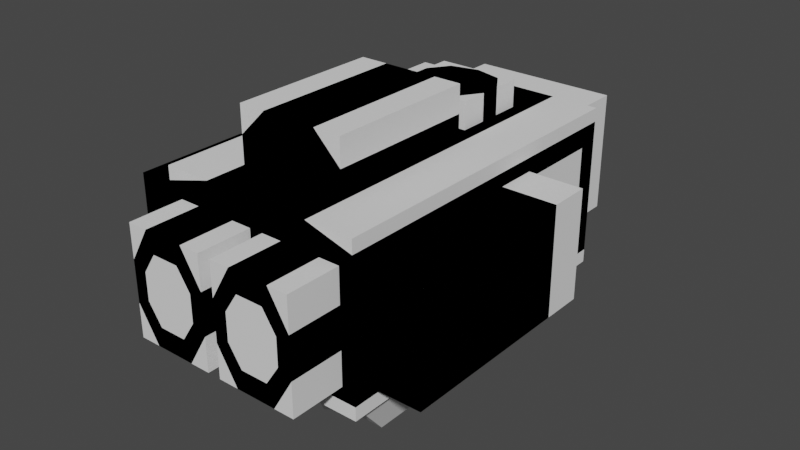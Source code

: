 # Source: Ship.blend  (saved by Blender 2.83.18; exported with 4.5.12 LTS)
import bpy
from mathutils import Matrix  # noqa: F401  (used for matrix-valued properties, if any)

bpy.ops.wm.read_factory_settings(use_empty=True)
scene = bpy.context.scene
scene.name = 'Scene'

# ---- collections
col_collection = bpy.data.collections.new('Collection'); scene.collection.children.link(col_collection)

# ---- world
world_world = bpy.data.worlds.new('World'); scene.world = world_world
world_world.use_nodes = True; world_world.node_tree.nodes.clear()
_N = world_world.node_tree.nodes; _L = world_world.node_tree.links
n0 = _N.new('ShaderNodeOutputWorld'); n0.name = 'World Output'; n0.location = (300, 300)
n1 = _N.new('ShaderNodeBackground'); n1.name = 'Background'; n1.location = (10, 300)
n1.inputs[0].default_value = (0.05088, 0.05088, 0.05088, 1.0)
_L.new(n1.outputs[0], n0.inputs[0])
n0.is_active_output = True
world_world.color = (0.05088, 0.05088, 0.05088)
world_world.use_sun_shadow = False
world_world.sun_shadow_jitter_overblur = 0.0

# ---- meshes
me_cube_002 = bpy.data.meshes.new('Cube.002')
me_cube_002.from_pydata([(7.5, -7.5, 4.0), (7.5, -8.5, 5.0), (5.0, -8.5, 4.0), (6.5, -8.5, 4.0), (2.0, -8.5, 4.0), (1.0, -8.5, 4.0), (11.5, -7.5, 4.0), (7.5, -5.5, 5.0), (7.5, 2.5, 4.0), (7.5, -4.0, 4.0), (11.5, 2.5, 4.0), (11.5, -4.0, 4.0), (4.0, 5.5, 6.0), (4.0, -5.5, 6.0), (4.0, 5.5, 8.0), (4.0, -5.5, 8.0), (2.5, 16.5, 4.5), (7.5, 15.0, 3.5), (7.5, 8.5, 3.5), (7.5, 16.5, 5.0), (7.5, 5.5, 5.0), (7.0, -7.0, 3.5), (7.0, -8.0, 4.5), (11.0, 5.0, 3.5), (11.0, -7.0, 3.5), (3.5, -8.0, 4.5), (7.0, -5.5, 4.5), (7.0, 2.5, 3.5), (7.0, -4.0, 3.5), (11.0, 2.5, 3.5), (11.0, -4.0, 3.5), (3.5, 5.0, 4.5), (3.5, -5.0, 4.5), (3.5, 5.0, 8.0), (3.5, -5.0, 8.0), (7.0, 15.0, 3.5), (7.0, 8.5, 3.5), (2.5, 9.5, 4.5), (2.0, 8.5, 4.5), (2.0, 8.5, 7.0), (2.5, 9.5, 7.0), (2.0, 12.0, 4.5), (2.5, 11.0, 4.5), (2.5, 11.0, 7.0), (2.0, 12.0, 7.0), (7.0, 16.0, 4.5), (7.0, 5.0, 3.5), (7.0, 5.0, 4.5), (7.5, 5.5, 4.0), (11.5, 5.5, 4.0), (8.0, 5.5, 3.5), (11.0, 5.5, 3.5), (7.0, 16.0, 3.5), (7.0, -8.0, 3.5), (-7.5, -7.5, 4.0), (-7.5, -8.5, 5.0), (-5.0, -8.5, 4.0), (-6.5, -8.5, 4.0), (-2.0, -8.5, 4.0), (-1.0, -8.5, 4.0), (-11.5, -7.5, 4.0), (-7.5, -5.5, 5.0), (-7.5, 2.5, 4.0), (-7.5, -4.0, 4.0), (-11.5, 2.5, 4.0), (-11.5, -4.0, 4.0), (-4.0, 5.5, 6.0), (-4.0, -5.5, 6.0), (-4.0, 5.5, 8.0), (-4.0, -5.5, 8.0), (0.0, 16.5, 5.0), (-2.5, 16.5, 4.5), (-7.5, 15.0, 3.5), (-7.5, 8.5, 3.5), (-7.5, 16.5, 5.0), (-7.5, 5.5, 5.0), (-7.0, -7.0, 3.5), (0.0, 16.0, 4.5), (0.0, -8.0, 4.5), (-7.0, -8.0, 4.5), (-11.0, 5.0, 3.5), (-11.0, -7.0, 3.5), (-3.5, -8.0, 4.5), (0.0, 12.5, 4.5), (-7.0, -5.5, 4.5), (0.0, 5.0, 4.5), (0.0, -5.0, 4.5), (-7.0, 2.5, 3.5), (-7.0, -4.0, 3.5), (-11.0, 2.5, 3.5), (-11.0, -4.0, 3.5), (-3.5, 5.0, 4.5), (-3.5, -5.0, 4.5), (-3.5, 5.0, 8.0), (-3.5, -5.0, 8.0), (0.0, 8.0, 4.5), (0.0, 16.0, 4.5), (-7.0, 15.0, 3.5), (-7.0, 8.5, 3.5), (0.0, 8.0, 7.5), (0.0, 12.5, 7.5), (-2.5, 9.5, 4.5), (-2.0, 8.5, 4.5), (-2.0, 8.5, 7.0), (-2.5, 9.5, 7.0), (-2.0, 12.0, 4.5), (-2.5, 11.0, 4.5), (-2.5, 11.0, 7.0), (-2.0, 12.0, 7.0), (-7.0, 16.0, 4.5), (-7.0, 5.0, 3.5), (-7.0, 5.0, 4.5), (-7.5, 5.5, 4.0), (-11.5, 5.5, 4.0), (-8.0, 5.5, 3.5), (-11.0, 5.5, 3.5), (-7.0, 16.0, 3.5), (-7.0, -8.0, 3.5), (5.5, -8.5, 3.5), (6.5, -8.5, 3.5), (1.0, -8.5, 3.5), (1.5, -8.5, 3.5), (4.0, 16.5, 3.5), (0.0, 16.0, 3.5), (-5.5, -8.5, 3.5), (-6.5, -8.5, 3.5), (-1.0, -8.5, 3.5), (-1.5, -8.5, 3.5), (-4.0, 16.5, 3.5), (7.5, -8.5, 3.5), (7.5, 16.5, 3.5), (7.5, 5.5, 3.5), (7.5, -7.5, 3.5), (0.0, -8.5, 3.5), (11.5, 5.5, 3.5), (11.5, -7.5, 3.5), (11.5, 2.5, 3.5), (11.5, -4.0, 3.5), (0.0, -8.0, 3.5), (-7.5, 16.5, 3.5), (-7.5, -8.5, 3.5), (-7.5, 5.5, 3.5), (-7.5, -7.5, 3.5), (-11.5, 5.5, 3.5), (-11.5, -7.5, 3.5), (-11.5, 2.5, 3.5), (-11.5, -4.0, 3.5), (0.0, 5.5, 8.0), (0.0, -5.5, 8.0), (0.0, 5.0, 8.0), (0.0, -5.0, 8.0), (-4.0, 16.5, 6.0), (4.0, 16.5, 6.0), (0.0, 16.5, 5.0), (4.0, -8.5, 6.0), (-4.0, -8.5, 6.0), (-1.0, -8.5, 4.0), (0.0, -8.5, 3.5), (1.0, -8.5, 4.0), (2.0, 12.5, 6.0), (-2.0, 12.5, 6.0), (-2.0, 8.0, 6.0), (2.0, 8.0, 6.0)], [], [(132, 0, 1, 129), (126, 133, 157, 156, 59), (121, 4, 5, 120), (137, 11, 6, 135), (9, 0, 6, 11), (48, 8, 10, 49), (8, 9, 11, 10), (134, 49, 10, 136), (136, 10, 11, 137), (0, 9, 7, 1), (9, 8, 20, 7), (13, 12, 14, 15), (48, 20, 8), (131, 18, 20, 48), (18, 17, 19, 20), (32, 25, 78, 86), (123, 52, 45, 77, 96), (28, 30, 24, 21), (26, 22, 25, 32), (47, 26, 32, 31), (46, 23, 29, 27), (27, 29, 30, 28), (32, 34, 33, 31), (95, 99, 39, 38), (37, 40, 43, 42), (41, 44, 100, 83), (39, 40, 37, 38), (43, 44, 41, 42), (31, 85, 95, 38, 37, 42, 41, 83, 77, 45, 47), (36, 35, 17, 18), (134, 51, 49), (51, 50, 48, 49), (45, 52, 35, 36, 46, 27, 28, 21, 53, 22, 26, 47), (142, 140, 55, 54), (59, 156, 155, 55, 57, 56, 58), (133, 120, 5, 158, 157), (126, 59, 58, 127), (146, 144, 60, 65), (63, 65, 60, 54), (5, 4, 2, 3, 1, 154, 158), (112, 113, 64, 62), (62, 64, 65, 63), (143, 145, 64, 113), (145, 146, 65, 64), (54, 55, 61, 63), (63, 61, 75, 62), (67, 69, 68, 66), (112, 62, 75), (73, 141, 112, 75), (73, 75, 74, 72), (92, 86, 78, 82), (123, 96, 77, 109, 116), (88, 76, 81, 90), (84, 92, 82, 79), (111, 91, 92, 84), (110, 87, 89, 80), (87, 88, 90, 89), (92, 91, 93, 94), (95, 102, 103, 99), (101, 106, 107, 104), (105, 83, 100, 108), (103, 102, 101, 104), (107, 106, 105, 108), (91, 111, 109, 77, 83, 105, 106, 101, 102, 95, 85), (98, 73, 72, 97), (115, 143, 113), (115, 113, 112, 114), (109, 111, 84, 79, 117, 76, 88, 87, 110, 98, 97, 116), (114, 112, 141), (72, 74, 139), (54, 60, 144, 142), (0, 132, 135, 6), (79, 82, 78, 138, 117), (57, 55, 140, 125), (56, 57, 125, 124), (22, 53, 138, 78, 25), (48, 50, 131), (19, 17, 130), (71, 128, 139, 74, 151, 153, 70), (3, 119, 129, 1), (2, 118, 119, 3), (86, 92, 94, 150), (86, 150, 34, 32), (31, 33, 149, 85), (91, 85, 149, 93), (148, 69, 67, 13, 15), (1, 7, 20, 19, 152, 12, 13, 154), (12, 66, 68, 147, 14), (151, 152, 153), (154, 155, 156, 157, 158), (55, 155, 67, 66, 151, 74, 75, 61), (67, 155, 154, 13), (161, 66, 12, 162), (151, 160, 159, 152), (16, 70, 153, 152, 19, 130, 122), (66, 161, 160, 151), (12, 152, 159, 162)])
_uv = me_cube_002.uv_layers.new(name='UVMap')
_uv.uv.foreach_set('vector', [0.5579, 0.715, 0.5662, 0.715, 0.625, 0.75, 0.5875, 0.75, 0.5792, 0.8646, 0.545, 0.875, 0.545, 0.875, 0.5926, 0.8661, 0.5926, 0.8661, 0.5572, 0.8585, 0.5652, 0.8585, 0.5926, 0.8661, 0.5792, 0.8646, 0.5579, 0.655, 0.5662, 0.655, 0.5662, 0.715, 0.5579, 0.715, 0.5662, 0.655, 0.5662, 0.715, 0.5662, 0.715, 0.5662, 0.655, 0.5662, 0.535, 0.5662, 0.595, 0.5662, 0.595, 0.5662, 0.535, 0.5662, 0.595, 0.5662, 0.655, 0.5662, 0.655, 0.5662, 0.595, 0.5579, 0.535, 0.5662, 0.535, 0.5662, 0.595, 0.5579, 0.595, 0.5579, 0.595, 0.5662, 0.595, 0.5662, 0.655, 0.5579, 0.655, 0.5662, 0.715, 0.5662, 0.655, 0.625, 0.6667, 0.625, 0.75, 0.5662, 0.655, 0.5662, 0.595, 0.625, 0.5833, 0.625, 0.6667, 0.6875, 0.6667, 0.6875, 0.5833, 0.6875, 0.5833, 0.6875, 0.6667, 0.5662, 0.535, 0.625, 0.5833, 0.5662, 0.595, 0.5579, 0.535, 0.595, 0.5535, 0.625, 0.5833, 0.5662, 0.535, 0.595, 0.5535, 0.5941, 0.511, 0.625, 0.5, 0.625, 0.5833, 0.6875, 0.6667, 0.6875, 0.75, 0.75, 0.75, 0.75, 0.6667, 0.5555, 0.375, 0.5933, 0.5, 0.625, 0.5, 0.625, 0.375, 0.5805, 0.375, 0.5662, 0.655, 0.5662, 0.655, 0.5662, 0.715, 0.5662, 0.715, 0.625, 0.6667, 0.625, 0.75, 0.6875, 0.75, 0.6875, 0.6667, 0.625, 0.5833, 0.625, 0.6667, 0.6875, 0.6667, 0.6875, 0.5833, 0.5662, 0.535, 0.5662, 0.535, 0.5662, 0.595, 0.5662, 0.595, 0.5662, 0.595, 0.5662, 0.595, 0.5662, 0.655, 0.5662, 0.655, 0.6875, 0.6667, 0.6875, 0.6667, 0.6875, 0.5833, 0.6875, 0.5833, 0.75, 0.554, 0.75, 0.554, 0.6927, 0.556, 0.6927, 0.556, 0.6795, 0.5466, 0.6795, 0.5466, 0.6801, 0.5352, 0.6801, 0.5352, 0.6936, 0.5255, 0.6936, 0.5255, 0.75, 0.5252, 0.75, 0.5252, 0.6927, 0.556, 0.6795, 0.5466, 0.6795, 0.5466, 0.6927, 0.556, 0.6801, 0.5352, 0.6936, 0.5255, 0.6936, 0.5255, 0.6801, 0.5352, 0.6875, 0.5833, 0.75, 0.5833, 0.75, 0.554, 0.6927, 0.556, 0.6795, 0.5466, 0.6801, 0.5352, 0.6936, 0.5255, 0.75, 0.5252, 0.75, 0.5, 0.625, 0.5, 0.625, 0.5833, 0.595, 0.5535, 0.5941, 0.511, 0.5941, 0.511, 0.595, 0.5535, 0.5579, 0.535, 0.5534, 0.535, 0.5662, 0.535, 0.5534, 0.535, 0.5534, 0.535, 0.5662, 0.535, 0.5662, 0.535, 0.625, 0.5, 0.5933, 0.5, 0.5941, 0.511, 0.595, 0.5535, 0.5662, 0.535, 0.5662, 0.595, 0.5662, 0.655, 0.5662, 0.715, 0.6049, 0.75, 0.625, 0.75, 0.625, 0.6667, 0.625, 0.5833, 0.5579, 0.715, 0.5875, 0.75, 0.625, 0.75, 0.5662, 0.715, 0.5926, 0.8661, 0.5926, 0.8661, 0.625, 0.8118, 0.625, 0.75, 0.5926, 0.7589, 0.5652, 0.7816, 0.5652, 0.8434, 0.545, 0.875, 0.5792, 0.8646, 0.5926, 0.8661, 0.5926, 0.8661, 0.545, 0.875, 0.5792, 0.8646, 0.5926, 0.8661, 0.5652, 0.8585, 0.5572, 0.8585, 0.5579, 0.655, 0.5579, 0.715, 0.5662, 0.715, 0.5662, 0.655, 0.5662, 0.655, 0.5662, 0.655, 0.5662, 0.715, 0.5662, 0.715, 0.5926, 0.8661, 0.5652, 0.8434, 0.5652, 0.7816, 0.5926, 0.7589, 0.625, 0.75, 0.625, 0.8118, 0.5926, 0.8661, 0.5662, 0.535, 0.5662, 0.535, 0.5662, 0.595, 0.5662, 0.595, 0.5662, 0.595, 0.5662, 0.595, 0.5662, 0.655, 0.5662, 0.655, 0.5579, 0.535, 0.5579, 0.595, 0.5662, 0.595, 0.5662, 0.535, 0.5579, 0.595, 0.5579, 0.655, 0.5662, 0.655, 0.5662, 0.595, 0.5662, 0.715, 0.625, 0.75, 0.625, 0.6667, 0.5662, 0.655, 0.5662, 0.655, 0.625, 0.6667, 0.625, 0.5833, 0.5662, 0.595, 0.6875, 0.6667, 0.6875, 0.6667, 0.6875, 0.5833, 0.6875, 0.5833, 0.5662, 0.535, 0.5662, 0.595, 0.625, 0.5833, 0.595, 0.5535, 0.5579, 0.535, 0.5662, 0.535, 0.625, 0.5833, 0.595, 0.5535, 0.625, 0.5833, 0.625, 0.5, 0.5941, 0.511, 0.6875, 0.6667, 0.75, 0.6667, 0.75, 0.75, 0.6875, 0.75, 0.5555, 0.375, 0.5805, 0.375, 0.625, 0.375, 0.625, 0.5, 0.5933, 0.5, 0.5662, 0.655, 0.5662, 0.715, 0.5662, 0.715, 0.5662, 0.655, 0.625, 0.6667, 0.6875, 0.6667, 0.6875, 0.75, 0.625, 0.75, 0.625, 0.5833, 0.6875, 0.5833, 0.6875, 0.6667, 0.625, 0.6667, 0.5662, 0.535, 0.5662, 0.595, 0.5662, 0.595, 0.5662, 0.535, 0.5662, 0.595, 0.5662, 0.655, 0.5662, 0.655, 0.5662, 0.595, 0.6875, 0.6667, 0.6875, 0.5833, 0.6875, 0.5833, 0.6875, 0.6667, 0.75, 0.554, 0.6927, 0.556, 0.6927, 0.556, 0.75, 0.554, 0.6795, 0.5466, 0.6801, 0.5352, 0.6801, 0.5352, 0.6795, 0.5466, 0.6936, 0.5255, 0.75, 0.5252, 0.75, 0.5252, 0.6936, 0.5255, 0.6927, 0.556, 0.6927, 0.556, 0.6795, 0.5466, 0.6795, 0.5466, 0.6801, 0.5352, 0.6801, 0.5352, 0.6936, 0.5255, 0.6936, 0.5255, 0.6875, 0.5833, 0.625, 0.5833, 0.625, 0.5, 0.75, 0.5, 0.75, 0.5252, 0.6936, 0.5255, 0.6801, 0.5352, 0.6795, 0.5466, 0.6927, 0.556, 0.75, 0.554, 0.75, 0.5833, 0.595, 0.5535, 0.595, 0.5535, 0.5941, 0.511, 0.5941, 0.511, 0.5534, 0.535, 0.5579, 0.535, 0.5662, 0.535, 0.5534, 0.535, 0.5662, 0.535, 0.5662, 0.535, 0.5534, 0.535, 0.625, 0.5, 0.625, 0.5833, 0.625, 0.6667, 0.625, 0.75, 0.6049, 0.75, 0.5662, 0.715, 0.5662, 0.655, 0.5662, 0.595, 0.5662, 0.535, 0.595, 0.5535, 0.5941, 0.511, 0.5933, 0.5, 0.5534, 0.535, 0.5662, 0.535, 0.5579, 0.535, 0.5941, 0.511, 0.625, 0.5, 0.5875, 0.5, 0.5662, 0.715, 0.5662, 0.715, 0.5579, 0.715, 0.5579, 0.715, 0.5662, 0.715, 0.5579, 0.715, 0.5579, 0.715, 0.5662, 0.715, 0.625, 0.75, 0.625, 0.8125, 0.625, 0.875, 0.6041, 0.875, 0.6049, 0.75, 0.5926, 0.7589, 0.625, 0.75, 0.5875, 0.75, 0.5792, 0.7604, 0.5652, 0.7816, 0.5926, 0.7589, 0.5871, 0.7604, 0.5652, 0.7786, 0.625, 0.75, 0.6049, 0.75, 0.6041, 0.875, 0.625, 0.875, 0.625, 0.8125, 0.5662, 0.535, 0.5534, 0.535, 0.5579, 0.535, 0.625, 0.5, 0.5941, 0.511, 0.5875, 0.5, 0.5853, 0.4061, 0.581, 0.429, 0.5875, 0.5, 0.625, 0.5, 0.625, 0.4382, 0.5805, 0.375, 0.5805, 0.375, 0.5926, 0.7589, 0.5792, 0.7604, 0.5875, 0.75, 0.625, 0.75, 0.5652, 0.7816, 0.5652, 0.7786, 0.5871, 0.7604, 0.5926, 0.7589, 0.75, 0.6667, 0.6875, 0.6667, 0.6875, 0.6667, 0.75, 0.6667, 0.75, 0.6667, 0.75, 0.6667, 0.6875, 0.6667, 0.6875, 0.6667, 0.6875, 0.5833, 0.6875, 0.5833, 0.0, 0.0, 0.0, 0.0, 0.6875, 0.5833, 0.0, 0.0, 0.0, 0.0, 0.6875, 0.5833, 0.75, 0.6667, 0.6875, 0.6667, 0.6915, 0.6667, 0.6875, 0.6667, 0.6875, 0.6667, 0.625, 0.75, 0.625, 0.6667, 0.625, 0.5833, 0.625, 0.5, 0.6868, 0.5, 0.6875, 0.5833, 0.6915, 0.6667, 0.625, 0.8118, 0.6437, 0.5462, 0.6875, 0.5833, 0.6875, 0.5833, 0.0, 0.0, 0.6875, 0.5833, 0.625, 0.4382, 0.6025, 0.375, 0.5805, 0.375, 0.625, 0.8118, 0.6235, 0.8746, 0.5975, 0.8674, 0.5926, 0.8661, 0.5926, 0.8661, 0.625, 0.75, 0.625, 0.8118, 0.6915, 0.6667, 0.6875, 0.5833, 0.6868, 0.5, 0.625, 0.5, 0.625, 0.5833, 0.625, 0.6667, 0.6915, 0.6667, 0.6868, 0.75, 0.6868, 0.75, 0.6915, 0.6667, 0.6927, 0.556, 0.6915, 0.5833, 0.6915, 0.5833, 0.6927, 0.556, 0.6868, 0.5, 0.6936, 0.5255, 0.6936, 0.5255, 0.6868, 0.5, 0.5853, 0.4061, 0.5805, 0.375, 0.5805, 0.375, 0.625, 0.4382, 0.625, 0.5, 0.5875, 0.5, 0.581, 0.429, 0.6915, 0.5833, 0.6927, 0.556, 0.6936, 0.5255, 0.6868, 0.5, 0.6915, 0.5833, 0.6868, 0.5, 0.6936, 0.5255, 0.6927, 0.556])
me_cube_002.use_remesh_fix_poles = True
me_cube_002.use_remesh_preserve_attributes = False
me_cube_002.use_mirror_vertex_groups = False
me_cube_002.update()
me_cube_001 = bpy.data.meshes.new('Cube.001')
me_cube_001.from_pydata([(2.5, 16.5, -3.5), (4.5, 16.5, -2.0), (5.5, 16.5, 0.5), (4.5, 16.5, 3.0), (2.0, 21.5, -2.5), (2.5, 16.5, 4.5), (4.0, 21.5, -1.0), (4.5, 21.5, 0.5), (4.0, 21.5, 2.0), (2.0, 21.5, 3.5), (2.5, 21.5, -3.5), (4.5, 21.5, -2.0), (5.5, 21.5, 0.5), (4.5, 21.5, 3.0), (2.5, 21.5, 4.5), (2.0, 17.5, -2.5), (4.0, 17.5, -1.0), (4.5, 17.5, 0.5), (4.0, 17.5, 2.0), (2.0, 17.5, 3.5), (-2.5, 16.5, -3.5), (-4.5, 16.5, -2.0), (-5.5, 16.5, 0.5), (-4.5, 16.5, 3.0), (0.0, 16.5, -4.0), (-2.0, 21.5, -2.5), (0.0, 16.5, 5.0), (-2.5, 16.5, 4.5), (0.0, 21.5, -4.0), (-4.0, 21.5, -1.0), (-4.5, 21.5, 0.5), (0.0, 21.5, 5.0), (-4.0, 21.5, 2.0), (-2.0, 21.5, 3.5), (-2.5, 21.5, -3.5), (-4.5, 21.5, -2.0), (-5.5, 21.5, 0.5), (-4.5, 21.5, 3.0), (-2.5, 21.5, 4.5), (0.0, 21.5, 4.0), (0.0, 21.5, -3.0), (-2.0, 17.5, -2.5), (-4.0, 17.5, -1.0), (-4.5, 17.5, 0.5), (-4.0, 17.5, 2.0), (-2.0, 17.5, 3.5), (0.0, 17.5, 4.0), (0.0, 17.5, -3.0)], [], [(46, 19, 18, 17, 16, 15, 47), (3, 2, 12, 13), (5, 3, 13, 14), (2, 1, 11, 12), (0, 24, 28, 10), (26, 5, 14, 31), (1, 0, 10, 11), (4, 6, 11, 10), (6, 7, 12, 11), (7, 8, 13, 12), (8, 9, 14, 13), (40, 4, 10, 28), (8, 7, 17, 18), (6, 4, 15, 16), (9, 39, 31, 14), (9, 8, 18, 19), (7, 6, 16, 17), (39, 9, 19, 46), (4, 40, 47, 15), (46, 47, 41, 42, 43, 44, 45), (23, 37, 36, 22), (27, 38, 37, 23), (22, 36, 35, 21), (20, 34, 28, 24), (26, 31, 38, 27), (21, 35, 34, 20), (25, 34, 35, 29), (29, 35, 36, 30), (30, 36, 37, 32), (32, 37, 38, 33), (40, 28, 34, 25), (32, 44, 43, 30), (29, 42, 41, 25), (33, 38, 31, 39), (33, 45, 44, 32), (30, 43, 42, 29), (39, 46, 45, 33), (25, 41, 47, 40)])
_uv = me_cube_001.uv_layers.new(name='UVMap')
_uv.uv.foreach_set('vector', [0.5518, 0.375, 0.5477, 0.4081, 0.5331, 0.4391, 0.513, 0.4499, 0.4861, 0.4444, 0.4527, 0.412, 0.4274, 0.375, 0.5788, 0.4404, 0.5239, 0.4714, 0.5239, 0.4714, 0.5788, 0.4404, 0.5853, 0.4061, 0.5788, 0.4404, 0.5788, 0.4404, 0.5853, 0.4061, 0.5239, 0.4714, 0.4427, 0.4558, 0.4427, 0.4558, 0.5239, 0.4714, 0.4153, 0.4144, 0.4051, 0.375, 0.4051, 0.375, 0.4153, 0.4144, 0.5805, 0.375, 0.5853, 0.4061, 0.5853, 0.4061, 0.5805, 0.375, 0.4427, 0.4558, 0.4153, 0.4144, 0.4153, 0.4144, 0.4427, 0.4558, 0.4527, 0.412, 0.4861, 0.4444, 0.4427, 0.4558, 0.4153, 0.4144, 0.4861, 0.4444, 0.513, 0.4499, 0.5239, 0.4714, 0.4427, 0.4558, 0.513, 0.4499, 0.5331, 0.4391, 0.5788, 0.4404, 0.5239, 0.4714, 0.5331, 0.4391, 0.5477, 0.4081, 0.5853, 0.4061, 0.5788, 0.4404, 0.4274, 0.375, 0.4527, 0.412, 0.4153, 0.4144, 0.4051, 0.375, 0.5331, 0.4391, 0.513, 0.4499, 0.513, 0.4499, 0.5331, 0.4391, 0.4861, 0.4444, 0.4527, 0.412, 0.4527, 0.412, 0.4861, 0.4444, 0.5477, 0.4081, 0.5518, 0.375, 0.5805, 0.375, 0.5853, 0.4061, 0.5477, 0.4081, 0.5331, 0.4391, 0.5331, 0.4391, 0.5477, 0.4081, 0.513, 0.4499, 0.4861, 0.4444, 0.4861, 0.4444, 0.513, 0.4499, 0.5518, 0.375, 0.5477, 0.4081, 0.5477, 0.4081, 0.5518, 0.375, 0.4527, 0.412, 0.4274, 0.375, 0.4274, 0.375, 0.4527, 0.412, 0.5518, 0.375, 0.4274, 0.375, 0.4527, 0.412, 0.4861, 0.4444, 0.513, 0.4499, 0.5331, 0.4391, 0.5477, 0.4081, 0.5788, 0.4404, 0.5788, 0.4404, 0.5239, 0.4714, 0.5239, 0.4714, 0.5853, 0.4061, 0.5853, 0.4061, 0.5788, 0.4404, 0.5788, 0.4404, 0.5239, 0.4714, 0.5239, 0.4714, 0.4427, 0.4558, 0.4427, 0.4558, 0.4153, 0.4144, 0.4153, 0.4144, 0.4051, 0.375, 0.4051, 0.375, 0.5805, 0.375, 0.5805, 0.375, 0.5853, 0.4061, 0.5853, 0.4061, 0.4427, 0.4558, 0.4427, 0.4558, 0.4153, 0.4144, 0.4153, 0.4144, 0.4527, 0.412, 0.4153, 0.4144, 0.4427, 0.4558, 0.4861, 0.4444, 0.4861, 0.4444, 0.4427, 0.4558, 0.5239, 0.4714, 0.513, 0.4499, 0.513, 0.4499, 0.5239, 0.4714, 0.5788, 0.4404, 0.5331, 0.4391, 0.5331, 0.4391, 0.5788, 0.4404, 0.5853, 0.4061, 0.5477, 0.4081, 0.4274, 0.375, 0.4051, 0.375, 0.4153, 0.4144, 0.4527, 0.412, 0.5331, 0.4391, 0.5331, 0.4391, 0.513, 0.4499, 0.513, 0.4499, 0.4861, 0.4444, 0.4861, 0.4444, 0.4527, 0.412, 0.4527, 0.412, 0.5477, 0.4081, 0.5853, 0.4061, 0.5805, 0.375, 0.5518, 0.375, 0.5477, 0.4081, 0.5477, 0.4081, 0.5331, 0.4391, 0.5331, 0.4391, 0.513, 0.4499, 0.513, 0.4499, 0.4861, 0.4444, 0.4861, 0.4444, 0.5518, 0.375, 0.5518, 0.375, 0.5477, 0.4081, 0.5477, 0.4081, 0.4527, 0.412, 0.4527, 0.412, 0.4274, 0.375, 0.4274, 0.375])
me_cube_001.use_remesh_fix_poles = True
me_cube_001.use_remesh_preserve_attributes = False
me_cube_001.use_mirror_vertex_groups = False
me_cube_001.update()
me_cube_003 = bpy.data.meshes.new('Cube.003')
me_cube_003.from_pydata([(-6.5, -8.5, -1.5), (-5.0, -8.5, -4.0), (-5.0, -8.5, 4.0), (-6.5, -8.5, 1.5), (-2.0, -8.5, -4.0), (-0.5, -8.5, -1.5), (-0.5, -8.5, 1.5), (-2.0, -8.5, 4.0), (-2.5, -12.5, 2.5), (-1.5, -12.5, 1.0), (-1.5, -12.5, -1.0), (-2.5, -12.5, -2.5), (-5.5, -12.5, 1.0), (-4.5, -12.5, 2.5), (-4.5, -12.5, -2.5), (-5.5, -12.5, -1.0), (-2.0, -12.5, -4.0), (-0.5, -12.5, -1.5), (-0.5, -12.5, 1.5), (-2.0, -12.5, 4.0), (-6.5, -12.5, -1.5), (-5.0, -12.5, -4.0), (-5.0, -12.5, 4.0), (-6.5, -12.5, 1.5), (-2.5, -9.5, -2.5), (-1.5, -9.5, -1.0), (-1.5, -9.5, 1.0), (-2.5, -9.5, 2.5), (-5.5, -9.5, -1.0), (-5.0, -9.5, -2.5), (-4.5, -9.5, 2.5), (-5.5, -9.5, 1.0)], [], [(14, 29, 28, 15), (4, 16, 21, 1), (6, 18, 17, 5), (2, 22, 19, 7), (4, 5, 17, 16), (19, 18, 6, 7), (0, 1, 21, 20), (23, 22, 2, 3), (0, 20, 23, 3), (11, 16, 17, 10), (9, 18, 19, 8), (15, 20, 21, 14), (13, 22, 23, 12), (12, 23, 20, 15), (14, 21, 16, 11), (8, 19, 22, 13), (10, 17, 18, 9), (29, 24, 25, 26, 27, 30, 31, 28), (10, 25, 24, 11), (9, 26, 25, 10), (11, 24, 29, 14), (12, 31, 30, 13), (8, 27, 26, 9), (13, 30, 27, 8), (15, 28, 31, 12)])
_uv = me_cube_003.uv_layers.new(name='UVMap')
_uv.uv.foreach_set('vector', [0.4657, 0.7865, 0.4657, 0.7865, 0.4876, 0.7782, 0.4876, 0.7782, 0.4348, 0.8434, 0.4348, 0.8434, 0.4348, 0.7816, 0.4348, 0.7816, 0.5252, 0.8585, 0.5252, 0.8585, 0.4748, 0.8585, 0.4748, 0.8585, 0.5652, 0.7816, 0.5652, 0.7816, 0.5652, 0.8434, 0.5652, 0.8434, 0.4348, 0.8434, 0.4748, 0.8585, 0.4748, 0.8585, 0.4348, 0.8434, 0.5652, 0.8434, 0.5252, 0.8585, 0.5252, 0.8585, 0.5652, 0.8434, 0.4748, 0.7665, 0.4348, 0.7816, 0.4348, 0.7816, 0.4748, 0.7665, 0.5252, 0.7665, 0.5652, 0.7816, 0.5652, 0.7816, 0.5252, 0.7665, 0.4748, 0.7665, 0.4748, 0.7665, 0.5252, 0.7665, 0.5252, 0.7665, 0.4657, 0.8385, 0.4348, 0.8434, 0.4748, 0.8585, 0.4876, 0.8468, 0.5124, 0.8468, 0.5252, 0.8585, 0.5652, 0.8434, 0.5343, 0.8385, 0.4876, 0.7782, 0.4748, 0.7665, 0.4348, 0.7816, 0.4657, 0.7865, 0.5343, 0.7865, 0.5652, 0.7816, 0.5252, 0.7665, 0.5124, 0.7782, 0.5124, 0.7782, 0.5252, 0.7665, 0.4748, 0.7665, 0.4876, 0.7782, 0.4657, 0.7865, 0.4348, 0.7816, 0.4348, 0.8434, 0.4657, 0.8385, 0.5343, 0.8385, 0.5652, 0.8434, 0.5652, 0.7816, 0.5343, 0.7865, 0.4876, 0.8468, 0.4748, 0.8585, 0.5252, 0.8585, 0.5124, 0.8468, 0.4657, 0.7865, 0.4657, 0.8385, 0.4876, 0.8468, 0.5124, 0.8468, 0.5343, 0.8385, 0.5343, 0.7865, 0.5124, 0.7782, 0.4876, 0.7782, 0.4876, 0.8468, 0.4876, 0.8468, 0.4657, 0.8385, 0.4657, 0.8385, 0.5124, 0.8468, 0.5124, 0.8468, 0.4876, 0.8468, 0.4876, 0.8468, 0.4657, 0.8385, 0.4657, 0.8385, 0.4657, 0.7865, 0.4657, 0.7865, 0.5124, 0.7782, 0.5124, 0.7782, 0.5343, 0.7865, 0.5343, 0.7865, 0.5343, 0.8385, 0.5343, 0.8385, 0.5124, 0.8468, 0.5124, 0.8468, 0.5343, 0.7865, 0.5343, 0.7865, 0.5343, 0.8385, 0.5343, 0.8385, 0.4876, 0.7782, 0.4876, 0.7782, 0.5124, 0.7782, 0.5124, 0.7782])
me_cube_003.use_remesh_fix_poles = True
me_cube_003.use_remesh_preserve_attributes = False
me_cube_003.use_mirror_vertex_groups = False
me_cube_003.update()
me_cube_004 = bpy.data.meshes.new('Cube.004')
me_cube_004.from_pydata([(6.5, -8.5, -1.5), (5.0, -8.5, -4.0), (5.0, -8.5, 4.0), (6.5, -8.5, 1.5), (2.0, -8.5, -4.0), (0.5, -8.5, -1.5), (0.5, -8.5, 1.5), (2.0, -8.5, 4.0), (2.5, -12.5, 2.5), (1.5, -12.5, 1.0), (1.5, -12.5, -1.0), (2.5, -12.5, -2.5), (5.5, -12.5, 1.0), (4.5, -12.5, 2.5), (4.5, -12.5, -2.5), (5.5, -12.5, -1.0), (2.0, -12.5, -4.0), (0.5, -12.5, -1.5), (0.5, -12.5, 1.5), (2.0, -12.5, 4.0), (6.5, -12.5, -1.5), (5.0, -12.5, -4.0), (5.0, -12.5, 4.0), (6.5, -12.5, 1.5), (2.5, -9.5, -2.5), (1.5, -9.5, -1.0), (1.5, -9.5, 1.0), (2.5, -9.5, 2.5), (5.5, -9.5, -1.0), (5.0, -9.5, -2.5), (4.5, -9.5, 2.5), (5.5, -9.5, 1.0)], [], [(14, 15, 28, 29), (4, 1, 21, 16), (6, 5, 17, 18), (2, 7, 19, 22), (4, 16, 17, 5), (19, 7, 6, 18), (0, 20, 21, 1), (23, 3, 2, 22), (0, 3, 23, 20), (11, 10, 17, 16), (9, 8, 19, 18), (15, 14, 21, 20), (13, 12, 23, 22), (12, 15, 20, 23), (14, 11, 16, 21), (8, 13, 22, 19), (10, 9, 18, 17), (29, 28, 31, 30, 27, 26, 25, 24), (10, 11, 24, 25), (9, 10, 25, 26), (11, 14, 29, 24), (12, 13, 30, 31), (8, 9, 26, 27), (13, 8, 27, 30), (15, 12, 31, 28)])
_uv = me_cube_004.uv_layers.new(name='UVMap')
_uv.uv.foreach_set('vector', [0.4657, 0.7865, 0.4876, 0.7782, 0.4876, 0.7782, 0.4657, 0.7865, 0.4348, 0.8434, 0.4348, 0.7816, 0.4348, 0.7816, 0.4348, 0.8434, 0.5252, 0.8585, 0.4748, 0.8585, 0.4748, 0.8585, 0.5252, 0.8585, 0.5652, 0.7816, 0.5652, 0.8434, 0.5652, 0.8434, 0.5652, 0.7816, 0.4348, 0.8434, 0.4348, 0.8434, 0.4748, 0.8585, 0.4748, 0.8585, 0.5652, 0.8434, 0.5652, 0.8434, 0.5252, 0.8585, 0.5252, 0.8585, 0.4748, 0.7665, 0.4748, 0.7665, 0.4348, 0.7816, 0.4348, 0.7816, 0.5252, 0.7665, 0.5252, 0.7665, 0.5652, 0.7816, 0.5652, 0.7816, 0.4748, 0.7665, 0.5252, 0.7665, 0.5252, 0.7665, 0.4748, 0.7665, 0.4657, 0.8385, 0.4876, 0.8468, 0.4748, 0.8585, 0.4348, 0.8434, 0.5124, 0.8468, 0.5343, 0.8385, 0.5652, 0.8434, 0.5252, 0.8585, 0.4876, 0.7782, 0.4657, 0.7865, 0.4348, 0.7816, 0.4748, 0.7665, 0.5343, 0.7865, 0.5124, 0.7782, 0.5252, 0.7665, 0.5652, 0.7816, 0.5124, 0.7782, 0.4876, 0.7782, 0.4748, 0.7665, 0.5252, 0.7665, 0.4657, 0.7865, 0.4657, 0.8385, 0.4348, 0.8434, 0.4348, 0.7816, 0.5343, 0.8385, 0.5343, 0.7865, 0.5652, 0.7816, 0.5652, 0.8434, 0.4876, 0.8468, 0.5124, 0.8468, 0.5252, 0.8585, 0.4748, 0.8585, 0.4657, 0.7865, 0.4876, 0.7782, 0.5124, 0.7782, 0.5343, 0.7865, 0.5343, 0.8385, 0.5124, 0.8468, 0.4876, 0.8468, 0.4657, 0.8385, 0.4876, 0.8468, 0.4657, 0.8385, 0.4657, 0.8385, 0.4876, 0.8468, 0.5124, 0.8468, 0.4876, 0.8468, 0.4876, 0.8468, 0.5124, 0.8468, 0.4657, 0.8385, 0.4657, 0.7865, 0.4657, 0.7865, 0.4657, 0.8385, 0.5124, 0.7782, 0.5343, 0.7865, 0.5343, 0.7865, 0.5124, 0.7782, 0.5343, 0.8385, 0.5124, 0.8468, 0.5124, 0.8468, 0.5343, 0.8385, 0.5343, 0.7865, 0.5343, 0.8385, 0.5343, 0.8385, 0.5343, 0.7865, 0.4876, 0.7782, 0.5124, 0.7782, 0.5124, 0.7782, 0.4876, 0.7782])
me_cube_004.use_remesh_fix_poles = True
me_cube_004.use_remesh_preserve_attributes = False
me_cube_004.use_mirror_vertex_groups = False
me_cube_004.update()
me_cube_005 = bpy.data.meshes.new('Cube.005')
me_cube_005.from_pydata([(10.5, 5.5, 3.0), (10.5, 5.5, -3.0), (8.5, 5.5, 3.0), (8.5, 5.5, -3.0), (8.5, 5.5, 1.0), (8.5, 5.5, -1.0), (10.5, 5.5, 1.0), (10.5, 5.5, -1.0), (8.0, 5.5, 3.5), (8.0, 5.5, 0.5), (11.0, 5.5, 3.5), (11.0, 5.5, 0.5), (8.0, 5.5, -0.5), (8.0, 5.5, -3.5), (11.0, 5.5, -0.5), (11.0, 5.5, -3.5), (8.0, 8.5, -0.5), (8.0, 8.5, -3.5), (11.0, 8.5, -0.5), (11.0, 8.5, -3.5), (8.0, 8.5, 3.5), (8.0, 8.5, 0.5), (11.0, 8.5, 3.5), (11.0, 8.5, 0.5), (8.5, 8.5, 3.0), (8.5, 8.5, 1.0), (10.5, 8.5, 3.0), (10.5, 8.5, 1.0), (8.5, 8.5, -1.0), (8.5, 8.5, -3.0), (10.5, 8.5, -1.0), (10.5, 8.5, -3.0)], [], [(7, 5, 28, 30), (15, 13, 17, 19), (4, 6, 27, 25), (3, 1, 31, 29), (0, 2, 24, 26), (14, 15, 19, 18), (1, 7, 30, 31), (10, 11, 23, 22), (24, 25, 21, 20), (27, 26, 22, 23), (26, 24, 20, 22), (25, 27, 23, 21), (28, 29, 17, 16), (31, 30, 18, 19), (29, 31, 19, 17), (30, 28, 16, 18), (8, 10, 22, 20), (12, 14, 18, 16), (11, 9, 21, 23), (9, 8, 20, 21), (2, 4, 25, 24), (5, 3, 29, 28), (13, 12, 16, 17), (6, 0, 26, 27)])
_uv = me_cube_005.uv_layers.new(name='UVMap')
_uv.uv.foreach_set('vector', [0.474, 0.535, 0.474, 0.535, 0.474, 0.535, 0.474, 0.535, 0.4466, 0.535, 0.4466, 0.535, 0.4466, 0.535, 0.4466, 0.535, 0.5233, 0.535, 0.5233, 0.535, 0.5233, 0.535, 0.5233, 0.535, 0.4548, 0.535, 0.4548, 0.535, 0.4548, 0.535, 0.4548, 0.535, 0.5479, 0.535, 0.5479, 0.535, 0.5479, 0.535, 0.5479, 0.535, 0.4822, 0.535, 0.4466, 0.535, 0.4466, 0.535, 0.4822, 0.535, 0.4548, 0.535, 0.474, 0.535, 0.474, 0.535, 0.4548, 0.535, 0.5534, 0.535, 0.5178, 0.535, 0.5178, 0.535, 0.5534, 0.535, 0.5479, 0.535, 0.5233, 0.535, 0.5178, 0.535, 0.5534, 0.535, 0.5233, 0.535, 0.5479, 0.535, 0.5534, 0.535, 0.5178, 0.535, 0.5479, 0.535, 0.5479, 0.535, 0.5534, 0.535, 0.5534, 0.535, 0.5233, 0.535, 0.5233, 0.535, 0.5178, 0.535, 0.5178, 0.535, 0.474, 0.535, 0.4548, 0.535, 0.4466, 0.535, 0.4822, 0.535, 0.4548, 0.535, 0.474, 0.535, 0.4822, 0.535, 0.4466, 0.535, 0.4548, 0.535, 0.4548, 0.535, 0.4466, 0.535, 0.4466, 0.535, 0.474, 0.535, 0.474, 0.535, 0.4822, 0.535, 0.4822, 0.535, 0.5534, 0.535, 0.5534, 0.535, 0.5534, 0.535, 0.5534, 0.535, 0.4822, 0.535, 0.4822, 0.535, 0.4822, 0.535, 0.4822, 0.535, 0.5178, 0.535, 0.5178, 0.535, 0.5178, 0.535, 0.5178, 0.535, 0.5178, 0.535, 0.5534, 0.535, 0.5534, 0.535, 0.5178, 0.535, 0.5479, 0.535, 0.5233, 0.535, 0.5233, 0.535, 0.5479, 0.535, 0.474, 0.535, 0.4548, 0.535, 0.4548, 0.535, 0.474, 0.535, 0.4466, 0.535, 0.4822, 0.535, 0.4822, 0.535, 0.4466, 0.535, 0.5233, 0.535, 0.5479, 0.535, 0.5479, 0.535, 0.5233, 0.535])
me_cube_005.use_remesh_fix_poles = True
me_cube_005.use_remesh_preserve_attributes = False
me_cube_005.use_mirror_vertex_groups = False
me_cube_005.update()
me_cube_006 = bpy.data.meshes.new('Cube.006')
me_cube_006.from_pydata([(-10.5, 5.5, 3.0), (-10.5, 5.5, -3.0), (-8.5, 5.5, 3.0), (-8.5, 5.5, -3.0), (-8.5, 5.5, 1.0), (-8.5, 5.5, -1.0), (-10.5, 5.5, 1.0), (-10.5, 5.5, -1.0), (-8.0, 5.5, 3.5), (-8.0, 5.5, 0.5), (-11.0, 5.5, 3.5), (-11.0, 5.5, 0.5), (-8.0, 5.5, -0.5), (-8.0, 5.5, -3.5), (-11.0, 5.5, -0.5), (-11.0, 5.5, -3.5), (-8.0, 8.5, -0.5), (-8.0, 8.5, -3.5), (-11.0, 8.5, -0.5), (-11.0, 8.5, -3.5), (-8.0, 8.5, 3.5), (-8.0, 8.5, 0.5), (-11.0, 8.5, 3.5), (-11.0, 8.5, 0.5), (-8.5, 8.5, 3.0), (-8.5, 8.5, 1.0), (-10.5, 8.5, 3.0), (-10.5, 8.5, 1.0), (-8.5, 8.5, -1.0), (-8.5, 8.5, -3.0), (-10.5, 8.5, -1.0), (-10.5, 8.5, -3.0)], [], [(7, 30, 28, 5), (15, 19, 17, 13), (4, 25, 27, 6), (3, 29, 31, 1), (0, 26, 24, 2), (14, 18, 19, 15), (1, 31, 30, 7), (10, 22, 23, 11), (24, 20, 21, 25), (27, 23, 22, 26), (26, 22, 20, 24), (25, 21, 23, 27), (28, 16, 17, 29), (31, 19, 18, 30), (29, 17, 19, 31), (30, 18, 16, 28), (8, 20, 22, 10), (12, 16, 18, 14), (11, 23, 21, 9), (9, 21, 20, 8), (2, 24, 25, 4), (5, 28, 29, 3), (13, 17, 16, 12), (6, 27, 26, 0)])
_uv = me_cube_006.uv_layers.new(name='UVMap')
_uv.uv.foreach_set('vector', [0.474, 0.535, 0.474, 0.535, 0.474, 0.535, 0.474, 0.535, 0.4466, 0.535, 0.4466, 0.535, 0.4466, 0.535, 0.4466, 0.535, 0.5233, 0.535, 0.5233, 0.535, 0.5233, 0.535, 0.5233, 0.535, 0.4548, 0.535, 0.4548, 0.535, 0.4548, 0.535, 0.4548, 0.535, 0.5479, 0.535, 0.5479, 0.535, 0.5479, 0.535, 0.5479, 0.535, 0.4822, 0.535, 0.4822, 0.535, 0.4466, 0.535, 0.4466, 0.535, 0.4548, 0.535, 0.4548, 0.535, 0.474, 0.535, 0.474, 0.535, 0.5534, 0.535, 0.5534, 0.535, 0.5178, 0.535, 0.5178, 0.535, 0.5479, 0.535, 0.5534, 0.535, 0.5178, 0.535, 0.5233, 0.535, 0.5233, 0.535, 0.5178, 0.535, 0.5534, 0.535, 0.5479, 0.535, 0.5479, 0.535, 0.5534, 0.535, 0.5534, 0.535, 0.5479, 0.535, 0.5233, 0.535, 0.5178, 0.535, 0.5178, 0.535, 0.5233, 0.535, 0.474, 0.535, 0.4822, 0.535, 0.4466, 0.535, 0.4548, 0.535, 0.4548, 0.535, 0.4466, 0.535, 0.4822, 0.535, 0.474, 0.535, 0.4548, 0.535, 0.4466, 0.535, 0.4466, 0.535, 0.4548, 0.535, 0.474, 0.535, 0.4822, 0.535, 0.4822, 0.535, 0.474, 0.535, 0.5534, 0.535, 0.5534, 0.535, 0.5534, 0.535, 0.5534, 0.535, 0.4822, 0.535, 0.4822, 0.535, 0.4822, 0.535, 0.4822, 0.535, 0.5178, 0.535, 0.5178, 0.535, 0.5178, 0.535, 0.5178, 0.535, 0.5178, 0.535, 0.5178, 0.535, 0.5534, 0.535, 0.5534, 0.535, 0.5479, 0.535, 0.5479, 0.535, 0.5233, 0.535, 0.5233, 0.535, 0.474, 0.535, 0.474, 0.535, 0.4548, 0.535, 0.4548, 0.535, 0.4466, 0.535, 0.4466, 0.535, 0.4822, 0.535, 0.4822, 0.535, 0.5233, 0.535, 0.5233, 0.535, 0.5479, 0.535, 0.5479, 0.535])
me_cube_006.use_remesh_fix_poles = True
me_cube_006.use_remesh_preserve_attributes = False
me_cube_006.use_mirror_vertex_groups = False
me_cube_006.update()
me_cube_007 = bpy.data.meshes.new('Cube.007')
me_cube_007.from_pydata([(7.5, -8.5, -5.0), (6.0, -4.5, -9.5), (6.0, 4.5, -9.5), (4.0, -4.5, -9.5), (4.0, 4.5, -9.5), (4.0, -8.5, -5.0), (4.0, 9.0, -5.0), (6.0, -2.0, -9.5), (6.0, 1.5, -9.5), (7.5, -3.0, -5.0), (7.5, 3.0, -5.0), (3.5, 2.0, -11.5), (3.5, -1.5, -11.5), (3.5, 2.0, -9.5), (3.5, -1.5, -9.5), (7.5, 9.0, -5.0), (7.5, 5.5, -5.0), (5.5, -4.0, -9.0), (5.5, 4.0, -9.0), (0.0, -8.5, -5.0), (-7.5, -8.5, -5.0), (-6.0, -4.5, -9.5), (-6.0, 4.5, -9.5), (-4.0, -4.5, -9.5), (-4.0, 4.5, -9.5), (0.0, 4.5, -9.5), (0.0, -4.5, -9.5), (-4.0, -8.5, -5.0), (-4.0, 9.0, -5.0), (0.0, 9.0, -5.0), (-6.0, -2.0, -9.5), (-6.0, 1.5, -9.5), (0.0, -3.5, -9.5), (-7.5, -3.0, -5.0), (-7.5, 3.0, -5.0), (0.0, 3.5, -9.5), (0.0, -3.5, -11.5), (0.0, 3.5, -11.5), (-3.5, 2.0, -11.5), (-3.5, -1.5, -11.5), (-3.5, 2.0, -9.5), (-3.5, -1.5, -9.5), (-7.5, 9.0, -5.0), (-7.5, 5.5, -5.0), (-5.5, -4.0, -9.0), (-5.5, 4.0, -9.0), (0.0, 4.0, -9.0), (0.0, -4.0, -9.0), (0.0, -3.0, -9.0), (0.0, 3.0, -9.0), (0.0, -4.0, -5.0), (7.0, -4.0, -5.0), (0.0, 8.0, -5.0), (7.0, 8.0, -5.0), (-7.0, -4.0, -5.0), (-7.0, 8.0, -5.0)], [], [(9, 0, 1, 7), (26, 3, 5, 19), (3, 1, 0, 5), (6, 15, 2, 4), (29, 6, 4, 25), (15, 16, 10, 8, 2), (10, 9, 7, 8), (35, 13, 11, 37), (13, 14, 12, 11), (14, 32, 36, 12), (25, 4, 2, 8, 7, 1, 3, 26, 32, 14, 13, 35), (37, 11, 12, 36), (52, 46, 18, 53), (49, 48, 47, 17, 18, 46), (51, 17, 47, 50), (33, 30, 21, 20), (26, 19, 27, 23), (23, 27, 20, 21), (28, 24, 22, 42), (29, 25, 24, 28), (42, 22, 31, 34, 43), (34, 31, 30, 33), (35, 37, 38, 40), (40, 38, 39, 41), (41, 39, 36, 32), (25, 35, 40, 41, 32, 26, 23, 21, 30, 31, 22, 24), (37, 36, 39, 38), (52, 55, 45, 46), (49, 46, 45, 44, 47, 48), (54, 50, 47, 44), (45, 55, 54, 44), (18, 17, 51, 53)])
_uv = me_cube_007.uv_layers.new(name='UVMap')
_uv.uv.foreach_set('vector', [0.375, 0.682, 0.375, 0.75, 0.375, 0.6667, 0.375, 0.6389, 0.25, 0.6667, 0.3125, 0.6667, 0.3125, 0.75, 0.25, 0.75, 0.3125, 0.6667, 0.375, 0.6667, 0.375, 0.75, 0.3125, 0.75, 0.3125, 0.5426, 0.375, 0.546, 0.375, 0.5833, 0.3125, 0.5833, 0.25, 0.5391, 0.3125, 0.5426, 0.3125, 0.5833, 0.25, 0.5833, 0.375, 0.546, 0.375, 0.5837, 0.375, 0.614, 0.375, 0.6111, 0.375, 0.5833, 0.375, 0.614, 0.375, 0.682, 0.375, 0.6389, 0.375, 0.6111, 0.25, 0.6034, 0.3135, 0.6053, 0.3135, 0.6053, 0.25, 0.6034, 0.3135, 0.6053, 0.3125, 0.6405, 0.3125, 0.6405, 0.3135, 0.6053, 0.3125, 0.6405, 0.25, 0.6405, 0.25, 0.6405, 0.3125, 0.6405, 0.25, 0.5833, 0.3125, 0.5833, 0.375, 0.5833, 0.375, 0.6111, 0.375, 0.6389, 0.375, 0.6667, 0.3125, 0.6667, 0.25, 0.6667, 0.25, 0.6405, 0.3125, 0.6405, 0.3135, 0.6053, 0.25, 0.6034, 0.25, 0.6034, 0.3135, 0.6053, 0.3125, 0.6405, 0.25, 0.6405, 0.25, 0.544, 0.25, 0.5833, 0.375, 0.5833, 0.375, 0.5502, 0.25, 0.6034, 0.25, 0.6405, 0.25, 0.6667, 0.375, 0.6667, 0.375, 0.5833, 0.25, 0.5833, 0.375, 0.7407, 0.375, 0.6667, 0.25, 0.6667, 0.25, 0.7407, 0.375, 0.682, 0.375, 0.6389, 0.375, 0.6667, 0.375, 0.75, 0.25, 0.6667, 0.25, 0.75, 0.3125, 0.75, 0.3125, 0.6667, 0.3125, 0.6667, 0.3125, 0.75, 0.375, 0.75, 0.375, 0.6667, 0.3125, 0.5426, 0.3125, 0.5833, 0.375, 0.5833, 0.375, 0.546, 0.25, 0.5391, 0.25, 0.5833, 0.3125, 0.5833, 0.3125, 0.5426, 0.375, 0.546, 0.375, 0.5833, 0.375, 0.6111, 0.375, 0.614, 0.375, 0.5837, 0.375, 0.614, 0.375, 0.6111, 0.375, 0.6389, 0.375, 0.682, 0.25, 0.6034, 0.25, 0.6034, 0.3135, 0.6053, 0.3135, 0.6053, 0.3135, 0.6053, 0.3135, 0.6053, 0.3125, 0.6405, 0.3125, 0.6405, 0.3125, 0.6405, 0.3125, 0.6405, 0.25, 0.6405, 0.25, 0.6405, 0.25, 0.5833, 0.25, 0.6034, 0.3135, 0.6053, 0.3125, 0.6405, 0.25, 0.6405, 0.25, 0.6667, 0.3125, 0.6667, 0.375, 0.6667, 0.375, 0.6389, 0.375, 0.6111, 0.375, 0.5833, 0.3125, 0.5833, 0.25, 0.6034, 0.25, 0.6405, 0.3125, 0.6405, 0.3135, 0.6053, 0.25, 0.544, 0.375, 0.5502, 0.375, 0.5833, 0.25, 0.5833, 0.25, 0.6034, 0.25, 0.5833, 0.375, 0.5833, 0.375, 0.6667, 0.25, 0.6667, 0.25, 0.6405, 0.375, 0.7407, 0.25, 0.7407, 0.25, 0.6667, 0.375, 0.6667, 0.375, 0.5833, 0.375, 0.5502, 0.375, 0.7407, 0.375, 0.6667, 0.375, 0.5833, 0.375, 0.6667, 0.375, 0.7407, 0.375, 0.5502])
me_cube_007.use_remesh_fix_poles = True
me_cube_007.use_remesh_preserve_attributes = False
me_cube_007.use_mirror_vertex_groups = False
me_cube_007.update()
me_cube_008 = bpy.data.meshes.new('Cube.008')
me_cube_008.from_pydata([(7.5, -7.5, -4.0), (7.5, -8.5, -5.0), (6.5, -8.5, -1.5), (5.0, -8.5, -4.0), (6.5, -8.5, -4.0), (2.0, -8.5, -4.0), (0.5, -8.5, -1.5), (1.0, -8.5, -4.0), (10.5, 5.5, -3.0), (11.5, -7.5, -4.0), (4.0, -8.5, -5.0), (7.5, -3.0, -5.0), (7.5, 3.0, -5.0), (7.5, -4.0, -4.0), (7.5, 2.5, -4.0), (11.5, -4.0, -4.0), (11.5, 2.5, -4.0), (2.5, 16.5, -3.5), (4.5, 16.5, -2.0), (4.0, 16.5, -5.0), (7.5, 15.0, -3.5), (7.5, 8.5, -3.5), (7.5, 16.5, -5.0), (8.5, 5.5, -3.0), (7.5, 5.5, -5.0), (7.5, 15.0, -0.5), (7.5, 8.5, -0.5), (7.0, -7.0, -3.5), (7.0, -4.0, -4.5), (11.0, 5.0, -3.5), (11.0, -7.0, -3.5), (7.0, -3.5, -3.5), (7.0, 0.0, -3.5), (11.0, -3.5, -3.5), (11.0, 0.0, -3.5), (7.0, -8.0, -4.5), (7.0, 15.0, -3.5), (7.0, 8.5, -3.5), (7.0, 16.0, -4.5), (7.0, 8.5, -4.5), (7.0, 5.0, -3.5), (7.0, 15.0, -0.5), (7.0, 8.5, -0.5), (7.5, 5.5, -4.0), (11.5, 5.5, -4.0), (8.5, 5.5, -1.0), (10.5, 5.5, -1.0), (8.0, 5.5, -0.5), (8.0, 5.5, -3.5), (11.0, 5.5, -0.5), (11.0, 5.5, -3.5), (7.0, 16.0, -3.5), (7.0, -8.0, -3.5), (7.0, 16.0, -0.5), (7.0, 5.0, -0.5), (7.0, -7.0, -0.5), (7.0, -8.0, -0.5), (-7.5, -7.5, -4.0), (0.0, 16.5, -5.0), (0.0, -8.5, -5.0), (-7.5, -8.5, -5.0), (-6.5, -8.5, -1.5), (-5.0, -8.5, -4.0), (-6.5, -8.5, -4.0), (-2.0, -8.5, -4.0), (-0.5, -8.5, -1.5), (-1.0, -8.5, -4.0), (-10.5, 5.5, -3.0), (-11.5, -7.5, -4.0), (-4.0, -8.5, -5.0), (-7.5, -3.0, -5.0), (-7.5, 3.0, -5.0), (-7.5, -4.0, -4.0), (-7.5, 2.5, -4.0), (-11.5, -4.0, -4.0), (-11.5, 2.5, -4.0), (-2.5, 16.5, -3.5), (-4.5, 16.5, -2.0), (-4.0, 16.5, -5.0), (0.0, 16.5, -4.0), (-7.5, 15.0, -3.5), (-7.5, 8.5, -3.5), (-7.5, 9.0, -5.0), (-8.5, 5.5, -3.0), (-7.5, 5.5, -5.0), (-7.5, 15.0, -0.5), (-7.5, 8.5, -0.5), (-7.0, -7.0, -3.5), (0.0, 16.0, -4.5), (0.0, -4.0, -4.5), (-7.0, -4.0, -4.5), (-11.0, 5.0, -3.5), (-11.0, -7.0, -3.5), (0.0, 8.5, -4.5), (-7.0, -3.5, -3.5), (-7.0, 0.0, -3.5), (-11.0, -3.5, -3.5), (-11.0, 0.0, -3.5), (-7.0, -8.0, -4.5), (0.0, 16.0, -2.5), (-7.0, 15.0, -3.5), (-7.0, 8.5, -3.5), (-7.0, 16.0, -4.5), (-7.0, 8.5, -4.5), (-7.0, 5.0, -3.5), (-7.0, 15.0, -0.5), (-7.0, 8.5, -0.5), (-7.5, 5.5, -4.0), (-11.5, 5.5, -4.0), (-8.5, 5.5, -1.0), (-10.5, 5.5, -1.0), (-8.0, 5.5, -0.5), (-8.0, 5.5, -3.5), (-11.0, 5.5, -0.5), (-11.0, 5.5, -3.5), (-7.0, 16.0, -3.5), (-7.0, -8.0, -3.5), (-7.0, 16.0, -0.5), (-7.0, 5.0, -0.5), (-7.0, -8.0, -0.5), (0.0, -8.0, -4.5), (7.5, -8.5, -0.5), (6.5, -8.5, -0.5), (0.0, -4.0, -5.0), (6.833, -4.0, -5.0), (0.0, 8.0, -5.0), (6.833, 8.0, -5.0), (-6.833, -4.0, -5.0), (-6.833, 8.0, -5.0), (7.5, 16.5, -0.5), (7.5, 5.5, -0.5), (7.5, -7.5, -0.5), (0.0, -8.5, -0.5), (0.5, -8.5, -0.5), (11.5, 5.5, -0.5), (11.5, -7.5, -0.5), (11.5, 2.5, -0.5), (11.5, -4.0, -0.5), (5.1, 16.5, -0.5), (11.0, 5.0, -0.5), (11.0, -7.0, -0.5), (11.0, 0.0, -0.5), (11.0, -3.5, -0.5), (0.0, 16.0, -0.5), (0.0, -8.0, -0.5), (-7.5, 16.5, -0.5), (-7.5, -8.5, -0.5), (-7.5, 5.5, -0.5), (-7.5, -7.5, -0.5), (-6.5, -8.5, -0.5), (-0.5, -8.5, -0.5), (-11.5, 5.5, -0.5), (-11.5, -7.5, -0.5), (-11.5, 2.5, -0.5), (-11.5, -4.0, -0.5), (-5.1, 16.5, -0.5), (-11.0, 5.0, -0.5), (-11.0, -7.0, -0.5), (-11.0, 0.0, -0.5), (-11.0, -3.5, -0.5), (4.0, 9.0, -5.0), (7.5, 9.0, -5.0), (-4.0, 9.0, -5.0), (0.0, 9.0, -5.0), (-7.5, 16.5, -5.0), (7.5, -7.0, -3.5), (7.5, 5.0, -3.5), (7.5, -3.5, -3.5), (7.5, 0.0, -3.5), (7.5, -7.0, -0.5), (-7.514, -7.0, -3.5), (-7.514, 5.0, -3.5), (-7.514, -3.5, -3.5), (-7.514, 0.0, -3.5), (-7.514, 5.0, -0.5), (7.0, 0.0, -0.5), (7.0, -3.5, -0.5), (7.5, 5.0, -0.5), (7.5, -3.5, -0.5), (7.5, 0.0, -0.5), (-7.0, 0.0, -0.5), (-7.0, -7.0, -0.5), (-7.0, -3.5, -0.5), (-7.514, -7.0, -0.5), (-7.514, -3.5, -0.5), (-7.514, 0.0, -0.5), (-3.0, 5.0, -3.5), (-3.0, 5.0, -1.5), (-3.0, 9.5, -3.5), (-3.0, 9.5, -1.5), (-2.5, 5.0, -3.5), (-2.5, 5.0, -1.5), (-2.5, 9.5, -3.5), (-2.5, 9.5, -1.5), (-3.0, 4.5, -3.5), (-3.0, 4.5, -1.5), (-2.5, 4.5, -1.5), (-2.5, 4.5, -3.5), (2.5, 5.0, -1.5), (2.5, 5.0, -3.5), (2.5, 4.5, -1.5), (2.5, 4.5, -3.5), (3.0, 5.0, -1.5), (3.0, 5.0, -3.5), (3.0, 4.5, -1.5), (3.0, 4.5, -3.5), (2.5, 9.5, -1.5), (2.5, 9.5, -3.5), (3.0, 9.5, -1.5), (3.0, 9.5, -3.5), (-3.0, 13.0, -3.5), (-2.0, 13.0, -2.5), (-3.0, 16.0, -3.5), (-2.0, 16.0, -2.5), (3.0, 13.0, -3.5), (2.0, 13.0, -2.5), (3.0, 16.0, -3.5), (2.0, 16.0, -2.5), (-1.0, -8.0, -3.5), (-5.0, -8.0, 0.5), (-1.0, -6.0, -3.5), (-5.0, -6.0, 0.5), (-7.0, -8.0, -3.5), (-7.0, -8.0, 0.5), (-7.0, -6.0, -3.5), (-7.0, -6.0, 0.5), (1.0, -8.0, -3.5), (5.0, -8.0, 0.5), (1.0, -6.0, -3.5), (5.0, -6.0, 0.5), (7.0, -8.0, -3.5), (7.0, -8.0, 0.5), (7.0, -6.0, -3.5), (7.0, -6.0, 0.5)], [], [(131, 0, 9, 135), (121, 122, 2, 4, 1), (4, 3, 5, 7, 59, 10, 1), (2, 3, 4), (5, 6, 7), (14, 43, 44, 16), (0, 13, 15, 9), (13, 14, 16, 15), (138, 129, 22, 19, 58, 79, 17, 18), (24, 43, 14, 13, 0, 1, 11, 12), (129, 25, 20, 22), (20, 21, 24, 161, 22), (169, 140, 30, 165), (168, 34, 29, 166), (88, 93, 39, 38), (126, 124, 28, 39), (165, 30, 33, 167), (167, 33, 34, 168), (35, 52, 27, 31, 32, 40, 37, 36, 51, 38, 39), (39, 28, 35), (36, 37, 21, 20), (37, 42, 26, 21), (41, 36, 20, 25), (144, 56, 52, 35, 120), (130, 47, 48, 43), (48, 50, 44, 43), (23, 45, 46, 8), (41, 53, 51, 36), (54, 42, 37, 40), (56, 55, 27, 52), (120, 35, 28, 89), (148, 152, 68, 57), (149, 146, 60, 63, 61), (63, 60, 69, 59, 66, 64, 62), (61, 63, 62), (64, 66, 65), (73, 75, 108, 107), (57, 68, 74, 72), (72, 74, 75, 73), (145, 155, 77, 76, 79, 58, 78, 164), (84, 71, 70, 60, 57, 72, 73, 107), (85, 145, 164, 80), (80, 164, 82, 84, 81), (173, 171, 91, 97), (88, 102, 103, 93), (128, 103, 90, 127), (170, 172, 96, 92), (172, 173, 97, 96), (98, 103, 102, 115, 100, 101, 104, 95, 94, 87, 116), (103, 98, 90), (100, 80, 81, 101), (101, 81, 86, 106), (105, 85, 80, 100), (119, 144, 120, 98, 116), (111, 147, 107, 112), (112, 107, 108, 114), (83, 67, 110, 109), (105, 100, 115, 117), (118, 104, 101, 106), (119, 116, 87, 181), (120, 89, 90, 98), (93, 125, 126, 39), (93, 103, 128, 125), (28, 124, 123, 89), (90, 89, 123, 127), (97, 158, 159, 96), (96, 159, 157, 92), (91, 156, 158, 97), (171, 174, 156, 91), (75, 74, 154, 153), (74, 68, 152, 154), (108, 75, 153, 151), (114, 108, 151, 113), (81, 84, 107, 147, 86), (57, 60, 146, 148), (99, 88, 38, 51, 53, 143), (99, 143, 117, 115, 102, 88), (34, 33, 142, 141), (33, 30, 140, 142), (29, 34, 141, 139), (166, 29, 139, 177), (16, 136, 137, 15), (15, 137, 135, 9), (44, 134, 136, 16), (50, 49, 134, 44), (7, 6, 133, 132, 59), (66, 59, 132, 150, 65), (21, 26, 130, 43, 24), (0, 131, 121, 1), (19, 22, 161, 160), (58, 19, 160, 163), (78, 162, 82, 164), (58, 163, 162, 78), (40, 166, 177, 54), (31, 167, 168, 32), (31, 27, 55, 176), (168, 166, 177, 179), (55, 169, 165, 27), (104, 118, 174, 171), (94, 95, 173, 172), (95, 104, 118, 180), (171, 173, 185, 174), (157, 183, 170, 92), (55, 169, 178, 176), (175, 179, 177, 54), (40, 32, 175, 54), (32, 168, 179, 175), (165, 167, 178, 169), (167, 31, 176, 178), (181, 182, 184, 183), (180, 118, 174, 185), (87, 94, 182, 181), (173, 95, 180, 185), (172, 170, 183, 184), (94, 172, 184, 182), (170, 87, 181, 183), (186, 187, 189, 188), (188, 189, 193, 192), (192, 193, 191, 190), (191, 187, 195, 196), (188, 192, 190, 186), (193, 189, 187, 191), (197, 196, 195, 194), (190, 191, 198, 199), (187, 186, 194, 195), (186, 190, 197, 194), (198, 200, 204, 202), (197, 190, 199, 201), (191, 196, 200, 198), (196, 197, 201, 200), (203, 202, 204, 205), (198, 202, 208, 206), (201, 199, 203, 205), (200, 201, 205, 204), (207, 206, 208, 209), (199, 198, 206, 207), (203, 199, 207, 209), (202, 203, 209, 208), (210, 211, 213, 212), (212, 213, 217, 216), (216, 217, 215, 214), (214, 215, 211, 210), (212, 216, 214, 210), (217, 213, 211, 215), (218, 219, 221, 220), (220, 221, 225, 224), (224, 225, 223, 222), (222, 223, 219, 218), (220, 224, 222, 218), (225, 221, 219, 223), (226, 227, 229, 228), (228, 229, 233, 232), (232, 233, 231, 230), (230, 231, 227, 226), (228, 232, 230, 226), (233, 229, 227, 231)])
_uv = me_cube_008.uv_layers.new(name='UVMap')
_uv.uv.foreach_set('vector', [0.4917, 0.715, 0.4338, 0.715, 0.4338, 0.715, 0.4917, 0.715, 0.4875, 0.75, 0.4916, 0.7665, 0.4748, 0.7665, 0.4074, 0.7589, 0.375, 0.75, 0.4074, 0.7589, 0.4348, 0.7816, 0.4348, 0.8434, 0.4074, 0.8661, 0.375, 0.875, 0.375, 0.8125, 0.375, 0.75, 0.4748, 0.7665, 0.4348, 0.7665, 0.4074, 0.7589, 0.4348, 0.8434, 0.4348, 0.8585, 0.4074, 0.8661, 0.4338, 0.595, 0.4338, 0.535, 0.4338, 0.535, 0.4338, 0.595, 0.4338, 0.715, 0.4338, 0.655, 0.4338, 0.655, 0.4338, 0.715, 0.4338, 0.655, 0.4338, 0.595, 0.4338, 0.595, 0.4338, 0.655, 0.4914, 0.4652, 0.4875, 0.5, 0.375, 0.5, 0.375, 0.4375, 0.375, 0.375, 0.4051, 0.375, 0.4153, 0.4144, 0.4427, 0.4558, 0.375, 0.5837, 0.4338, 0.535, 0.4338, 0.595, 0.4338, 0.655, 0.4338, 0.715, 0.375, 0.75, 0.375, 0.682, 0.375, 0.614, 0.4875, 0.5, 0.4686, 0.5103, 0.4059, 0.51, 0.375, 0.5, 0.4059, 0.51, 0.405, 0.551, 0.375, 0.5837, 0.375, 0.546, 0.375, 0.5, 0.4844, 0.715, 0.4905, 0.715, 0.4338, 0.715, 0.4338, 0.715, 0.4338, 0.595, 0.4338, 0.595, 0.4338, 0.535, 0.4338, 0.535, 0.25, 0.5, 0.25, 0.5391, 0.375, 0.546, 0.375, 0.5, 0.375, 0.5502, 0.375, 0.7407, 0.375, 0.75, 0.375, 0.546, 0.4338, 0.715, 0.4338, 0.715, 0.4338, 0.655, 0.4338, 0.655, 0.4338, 0.655, 0.4338, 0.655, 0.4338, 0.595, 0.4338, 0.595, 0.3936, 0.75, 0.4149, 0.75, 0.4338, 0.715, 0.4338, 0.655, 0.4338, 0.595, 0.4338, 0.535, 0.405, 0.551, 0.4059, 0.51, 0.394, 0.5, 0.375, 0.5, 0.375, 0.546, 0.375, 0.546, 0.375, 0.75, 0.3936, 0.75, 0.4059, 0.51, 0.405, 0.551, 0.405, 0.551, 0.4059, 0.51, 0.405, 0.551, 0.4684, 0.5518, 0.4684, 0.5518, 0.405, 0.551, 0.4686, 0.5103, 0.4059, 0.51, 0.4059, 0.51, 0.4686, 0.5103, 0.5204, 0.875, 0.4783, 0.75, 0.4149, 0.75, 0.3936, 0.75, 0.4366, 0.875, 0.4917, 0.535, 0.4822, 0.535, 0.4466, 0.535, 0.4338, 0.535, 0.4466, 0.535, 0.4466, 0.535, 0.4338, 0.535, 0.4338, 0.535, 0.4548, 0.535, 0.474, 0.535, 0.474, 0.535, 0.4548, 0.535, 0.4686, 0.5103, 0.4787, 0.5, 0.394, 0.5, 0.4059, 0.51, 0.4934, 0.535, 0.4684, 0.5518, 0.405, 0.551, 0.4338, 0.535, 0.4783, 0.75, 0.4782, 0.715, 0.4338, 0.715, 0.4149, 0.75, 0.4366, 0.875, 0.3936, 0.75, 0.375, 0.75, 0.375, 0.875, 0.4917, 0.715, 0.4917, 0.715, 0.4338, 0.715, 0.4338, 0.715, 0.4916, 0.7665, 0.4875, 0.75, 0.375, 0.75, 0.4074, 0.7589, 0.4748, 0.7665, 0.4074, 0.7589, 0.375, 0.75, 0.375, 0.8125, 0.375, 0.875, 0.4074, 0.8661, 0.4348, 0.8434, 0.4348, 0.7816, 0.4748, 0.7665, 0.4074, 0.7589, 0.4348, 0.7665, 0.4348, 0.8434, 0.4074, 0.8661, 0.4348, 0.8585, 0.4338, 0.595, 0.4338, 0.595, 0.4338, 0.535, 0.4338, 0.535, 0.4338, 0.715, 0.4338, 0.715, 0.4338, 0.655, 0.4338, 0.655, 0.4338, 0.655, 0.4338, 0.655, 0.4338, 0.595, 0.4338, 0.595, 0.4875, 0.5, 0.4914, 0.4652, 0.4427, 0.4558, 0.4153, 0.4144, 0.4051, 0.375, 0.375, 0.375, 0.375, 0.4375, 0.375, 0.5, 0.375, 0.5837, 0.375, 0.614, 0.375, 0.682, 0.375, 0.75, 0.4338, 0.715, 0.4338, 0.655, 0.4338, 0.595, 0.4338, 0.535, 0.4686, 0.5103, 0.4875, 0.5, 0.375, 0.5, 0.4059, 0.51, 0.4059, 0.51, 0.375, 0.5, 0.375, 0.546, 0.375, 0.5837, 0.405, 0.551, 0.4338, 0.595, 0.4338, 0.535, 0.4338, 0.535, 0.4338, 0.595, 0.25, 0.5, 0.375, 0.5, 0.375, 0.546, 0.25, 0.5391, 0.375, 0.5502, 0.375, 0.546, 0.375, 0.75, 0.375, 0.7407, 0.4338, 0.715, 0.4338, 0.655, 0.4338, 0.655, 0.4338, 0.715, 0.4338, 0.655, 0.4338, 0.595, 0.4338, 0.595, 0.4338, 0.655, 0.3936, 0.75, 0.375, 0.546, 0.375, 0.5, 0.394, 0.5, 0.4059, 0.51, 0.405, 0.551, 0.4338, 0.535, 0.4338, 0.595, 0.4338, 0.655, 0.4338, 0.715, 0.4149, 0.75, 0.375, 0.546, 0.3936, 0.75, 0.375, 0.75, 0.4059, 0.51, 0.4059, 0.51, 0.405, 0.551, 0.405, 0.551, 0.405, 0.551, 0.405, 0.551, 0.4684, 0.5518, 0.4684, 0.5518, 0.4686, 0.5103, 0.4686, 0.5103, 0.4059, 0.51, 0.4059, 0.51, 0.4783, 0.75, 0.5204, 0.875, 0.4366, 0.875, 0.3936, 0.75, 0.4149, 0.75, 0.4822, 0.535, 0.4917, 0.535, 0.4338, 0.535, 0.4466, 0.535, 0.4466, 0.535, 0.4338, 0.535, 0.4338, 0.535, 0.4466, 0.535, 0.4548, 0.535, 0.4548, 0.535, 0.474, 0.535, 0.474, 0.535, 0.4686, 0.5103, 0.4059, 0.51, 0.394, 0.5, 0.4787, 0.5, 0.4934, 0.535, 0.4338, 0.535, 0.405, 0.551, 0.4684, 0.5518, 0.4783, 0.75, 0.4149, 0.75, 0.4338, 0.715, 0.4782, 0.715, 0.4366, 0.875, 0.375, 0.875, 0.375, 0.75, 0.3936, 0.75, 0.25, 0.5391, 0.25, 0.544, 0.375, 0.5502, 0.375, 0.546, 0.25, 0.5391, 0.375, 0.546, 0.375, 0.5502, 0.25, 0.544, 0.375, 0.75, 0.375, 0.7407, 0.25, 0.7407, 0.25, 0.75, 0.375, 0.75, 0.25, 0.75, 0.25, 0.7407, 0.375, 0.7407, 0.4338, 0.595, 0.4905, 0.595, 0.4905, 0.655, 0.4338, 0.655, 0.4338, 0.655, 0.4905, 0.655, 0.4905, 0.715, 0.4338, 0.715, 0.4338, 0.535, 0.4905, 0.535, 0.4905, 0.595, 0.4338, 0.595, 0.4338, 0.535, 0.492, 0.535, 0.4905, 0.535, 0.4338, 0.535, 0.4338, 0.595, 0.4338, 0.655, 0.4917, 0.655, 0.4917, 0.595, 0.4338, 0.655, 0.4338, 0.715, 0.4917, 0.715, 0.4917, 0.655, 0.4338, 0.535, 0.4338, 0.595, 0.4917, 0.595, 0.4917, 0.535, 0.4466, 0.535, 0.4338, 0.535, 0.4917, 0.535, 0.4822, 0.535, 0.405, 0.551, 0.375, 0.5837, 0.4338, 0.535, 0.4917, 0.535, 0.4684, 0.5518, 0.4338, 0.715, 0.375, 0.75, 0.4875, 0.75, 0.4917, 0.715, 0.4051, 0.375, 0.375, 0.375, 0.375, 0.5, 0.394, 0.5, 0.4787, 0.5, 0.4552, 0.375, 0.4051, 0.375, 0.4552, 0.375, 0.4787, 0.5, 0.394, 0.5, 0.375, 0.5, 0.375, 0.375, 0.4338, 0.595, 0.4338, 0.655, 0.4905, 0.655, 0.4905, 0.595, 0.4338, 0.655, 0.4338, 0.715, 0.4905, 0.715, 0.4905, 0.655, 0.4338, 0.535, 0.4338, 0.595, 0.4905, 0.595, 0.4905, 0.535, 0.4338, 0.535, 0.4338, 0.535, 0.4905, 0.535, 0.492, 0.535, 0.4338, 0.595, 0.4917, 0.595, 0.4917, 0.655, 0.4338, 0.655, 0.4338, 0.655, 0.4917, 0.655, 0.4917, 0.715, 0.4338, 0.715, 0.4338, 0.535, 0.4917, 0.535, 0.4917, 0.595, 0.4338, 0.595, 0.4466, 0.535, 0.4822, 0.535, 0.4917, 0.535, 0.4338, 0.535, 0.4074, 0.8661, 0.4748, 0.8585, 0.4916, 0.8585, 0.465, 0.875, 0.375, 0.875, 0.4074, 0.8661, 0.375, 0.875, 0.465, 0.875, 0.4916, 0.8585, 0.4748, 0.8585, 0.405, 0.551, 0.4684, 0.5518, 0.4917, 0.535, 0.4338, 0.535, 0.375, 0.5837, 0.4338, 0.715, 0.4917, 0.715, 0.4875, 0.75, 0.375, 0.75, 0.3125, 0.5, 0.375, 0.5, 0.375, 0.546, 0.3125, 0.5426, 0.25, 0.5, 0.3125, 0.5, 0.3125, 0.5426, 0.25, 0.5391, 0.3125, 0.5, 0.3125, 0.5426, 0.375, 0.546, 0.375, 0.5, 0.25, 0.5, 0.25, 0.5391, 0.3125, 0.5426, 0.3125, 0.5, 0.4338, 0.535, 0.4338, 0.535, 0.492, 0.535, 0.4934, 0.535, 0.4338, 0.655, 0.4338, 0.655, 0.4338, 0.595, 0.4338, 0.595, 0.4338, 0.655, 0.4338, 0.715, 0.4338, 0.715, 0.4338, 0.655, 0.4338, 0.595, 0.4338, 0.535, 0.4338, 0.535, 0.4338, 0.595, 0.4782, 0.715, 0.4844, 0.715, 0.4338, 0.715, 0.4338, 0.715, 0.4338, 0.535, 0.4934, 0.535, 0.492, 0.535, 0.4338, 0.535, 0.4338, 0.655, 0.4338, 0.595, 0.4338, 0.595, 0.4338, 0.655, 0.4338, 0.595, 0.4338, 0.535, 0.4338, 0.535, 0.4338, 0.595, 0.4338, 0.535, 0.4338, 0.595, 0.4338, 0.595, 0.4338, 0.535, 0.4905, 0.715, 0.4844, 0.715, 0.4338, 0.715, 0.4338, 0.715, 0.4338, 0.715, 0.4338, 0.715, 0.4338, 0.655, 0.4338, 0.655, 0.4338, 0.595, 0.4338, 0.595, 0.4338, 0.535, 0.4338, 0.535, 0.4338, 0.535, 0.4338, 0.595, 0.4338, 0.595, 0.4338, 0.535, 0.4338, 0.595, 0.4338, 0.595, 0.4338, 0.595, 0.4338, 0.595, 0.4338, 0.715, 0.4338, 0.655, 0.4338, 0.655, 0.4338, 0.715, 0.4338, 0.655, 0.4338, 0.655, 0.4338, 0.655, 0.4338, 0.655, 0.4338, 0.715, 0.4338, 0.655, 0.4338, 0.655, 0.4338, 0.715, 0.4338, 0.595, 0.4338, 0.535, 0.4338, 0.535, 0.4338, 0.595, 0.4338, 0.715, 0.4338, 0.655, 0.4338, 0.655, 0.4338, 0.715, 0.4338, 0.595, 0.4338, 0.595, 0.4338, 0.595, 0.4338, 0.595, 0.4338, 0.655, 0.4338, 0.715, 0.4338, 0.715, 0.4338, 0.655, 0.4338, 0.655, 0.4338, 0.655, 0.4338, 0.655, 0.4338, 0.655, 0.4338, 0.715, 0.4338, 0.715, 0.4338, 0.715, 0.4338, 0.715, 0.375, 0.0, 0.625, 0.0, 0.625, 0.25, 0.375, 0.25, 0.375, 0.25, 0.625, 0.25, 0.625, 0.5, 0.375, 0.5, 0.375, 0.5, 0.625, 0.5, 0.625, 0.75, 0.375, 0.75, 0.625, 0.75, 0.875, 0.75, 0.875, 0.75, 0.625, 0.75, 0.125, 0.5, 0.375, 0.5, 0.375, 0.75, 0.125, 0.75, 0.625, 0.5, 0.875, 0.5, 0.875, 0.75, 0.625, 0.75, 0.375, 0.75, 0.625, 0.75, 0.625, 1.0, 0.375, 1.0, 0.375, 0.75, 0.625, 0.75, 0.625, 0.75, 0.375, 0.75, 0.625, 0.0, 0.375, 0.0, 0.375, 0.0, 0.625, 0.0, 0.125, 0.75, 0.375, 0.75, 0.375, 0.75, 0.125, 0.75, 0.625, 0.75, 0.625, 0.75, 0.625, 0.75, 0.625, 0.75, 0.375, 0.75, 0.375, 0.75, 0.375, 0.75, 0.375, 0.75, 0.625, 0.75, 0.625, 0.75, 0.625, 0.75, 0.625, 0.75, 0.625, 0.75, 0.375, 0.75, 0.375, 0.75, 0.625, 0.75, 0.375, 0.75, 0.625, 0.75, 0.625, 0.75, 0.375, 0.75, 0.625, 0.75, 0.625, 0.75, 0.625, 0.75, 0.625, 0.75, 0.375, 0.75, 0.375, 0.75, 0.375, 0.75, 0.375, 0.75, 0.625, 0.75, 0.375, 0.75, 0.375, 0.75, 0.625, 0.75, 0.375, 0.75, 0.625, 0.75, 0.625, 0.75, 0.375, 0.75, 0.375, 0.75, 0.625, 0.75, 0.625, 0.75, 0.375, 0.75, 0.375, 0.75, 0.375, 0.75, 0.375, 0.75, 0.375, 0.75, 0.625, 0.75, 0.375, 0.75, 0.375, 0.75, 0.625, 0.75, 0.375, 0.0, 0.625, 0.0, 0.625, 0.25, 0.375, 0.25, 0.375, 0.25, 0.625, 0.25, 0.625, 0.5, 0.375, 0.5, 0.375, 0.5, 0.625, 0.5, 0.625, 0.75, 0.375, 0.75, 0.375, 0.75, 0.625, 0.75, 0.625, 1.0, 0.375, 1.0, 0.125, 0.5, 0.375, 0.5, 0.375, 0.75, 0.125, 0.75, 0.625, 0.5, 0.875, 0.5, 0.875, 0.75, 0.625, 0.75, 0.375, 0.0, 0.625, 0.0, 0.625, 0.25, 0.375, 0.25, 0.375, 0.25, 0.625, 0.25, 0.625, 0.5, 0.375, 0.5, 0.375, 0.5, 0.625, 0.5, 0.625, 0.75, 0.375, 0.75, 0.375, 0.75, 0.625, 0.75, 0.625, 1.0, 0.375, 1.0, 0.125, 0.5, 0.375, 0.5, 0.375, 0.75, 0.125, 0.75, 0.625, 0.5, 0.875, 0.5, 0.875, 0.75, 0.625, 0.75, 0.375, 0.0, 0.625, 0.0, 0.625, 0.25, 0.375, 0.25, 0.375, 0.25, 0.625, 0.25, 0.625, 0.5, 0.375, 0.5, 0.375, 0.5, 0.625, 0.5, 0.625, 0.75, 0.375, 0.75, 0.375, 0.75, 0.625, 0.75, 0.625, 1.0, 0.375, 1.0, 0.125, 0.5, 0.375, 0.5, 0.375, 0.75, 0.125, 0.75, 0.625, 0.5, 0.875, 0.5, 0.875, 0.75, 0.625, 0.75])
me_cube_008.use_remesh_fix_poles = True
me_cube_008.use_remesh_preserve_attributes = False
me_cube_008.use_mirror_vertex_groups = False
me_cube_008.update()
me_cube_009 = bpy.data.meshes.new('Cube.009')
me_cube_009.from_pydata([(6.5, -8.5, 1.5), (0.5, -8.5, 1.5), (10.5, 5.5, 3.0), (5.5, 16.5, 0.5), (4.5, 16.5, 3.0), (7.5, 15.0, 3.5), (7.5, 8.5, 3.5), (8.5, 5.5, 3.0), (7.5, 15.0, 0.5), (7.5, 15.0, -0.5), (7.5, 8.5, 0.5), (7.5, 8.5, -0.5), (7.0, -7.0, 3.5), (11.0, 5.0, 3.5), (11.0, -7.0, 3.5), (11.0, 2.5, 3.5), (11.0, -4.0, 3.5), (7.0, 15.0, 3.5), (7.0, 8.5, 3.5), (7.0, 5.0, 3.5), (7.0, 15.0, 0.5), (7.0, 15.0, -0.5), (7.0, 8.5, 0.5), (7.0, 8.5, -0.5), (8.5, 5.5, 1.0), (10.5, 5.5, 1.0), (8.0, 5.5, 3.5), (8.0, 5.5, 0.5), (11.0, 5.5, 3.5), (11.0, 5.5, 0.5), (8.0, 5.5, -0.5), (11.0, 5.5, -0.5), (7.0, 16.0, 3.5), (7.0, -8.0, 3.5), (7.0, 16.0, 0.5), (7.0, 16.0, -0.5), (7.0, 5.0, 0.5), (7.0, 5.0, -0.5), (7.0, -7.0, 0.5), (7.0, -8.0, 0.5), (7.0, -7.0, -0.5), (7.0, -8.0, -0.5), (-6.5, -8.5, 1.5), (-0.5, -8.5, 1.5), (-10.5, 5.5, 3.0), (-5.5, 16.5, 0.5), (-4.5, 16.5, 3.0), (-7.5, 15.0, 3.5), (-7.5, 8.5, 3.5), (-8.5, 5.5, 3.0), (-7.5, 15.0, 0.5), (-7.5, 15.0, -0.5), (-7.5, 8.5, 0.5), (-7.5, 8.5, -0.5), (-7.0, -7.0, 3.5), (-11.0, 5.0, 3.5), (-11.0, -7.0, 3.5), (-11.0, 2.5, 3.5), (-11.0, -4.0, 3.5), (-7.0, 15.0, 3.5), (-7.0, 8.5, 3.5), (-7.0, 5.0, 3.5), (-7.0, 15.0, 0.5), (-7.0, 15.0, -0.5), (-7.0, 8.5, 0.5), (-7.0, 8.5, -0.5), (-8.5, 5.5, 1.0), (-10.5, 5.5, 1.0), (-8.0, 5.5, 3.5), (-8.0, 5.5, 0.5), (-11.0, 5.5, 3.5), (-11.0, 5.5, 0.5), (-8.0, 5.5, -0.5), (-11.0, 5.5, -0.5), (-7.0, 16.0, 3.5), (-7.0, -8.0, 3.5), (-7.0, 16.0, 0.5), (-7.0, 16.0, -0.5), (-7.0, 5.0, 0.5), (-7.0, 5.0, -0.5), (-7.0, -7.0, 0.5), (-7.0, -8.0, 0.5), (-7.0, -7.0, -0.5), (-7.0, -8.0, -0.5), (7.5, -8.5, -0.5), (6.5, -8.5, -0.5), (7.5, 16.5, -0.5), (7.5, 5.5, -0.5), (7.5, -7.5, -0.5), (0.0, -8.5, -0.5), (0.5, -8.5, -0.5), (11.5, 5.5, -0.5), (11.5, -7.5, -0.5), (11.5, 2.5, -0.5), (11.5, -4.0, -0.5), (5.1, 16.5, -0.5), (11.0, 5.0, -0.5), (11.0, -7.0, -0.5), (11.0, 2.5, -0.5), (11.0, -4.0, -0.5), (0.0, 16.0, -0.5), (0.0, -8.0, -0.5), (-7.5, 16.5, -0.5), (-7.5, -8.5, -0.5), (-7.5, 5.5, -0.5), (-7.5, -7.5, -0.5), (-6.5, -8.5, -0.5), (-0.5, -8.5, -0.5), (-11.5, 5.5, -0.5), (-11.5, -7.5, -0.5), (-11.5, 2.5, -0.5), (-11.5, -4.0, -0.5), (-5.1, 16.5, -0.5), (-11.0, 5.0, -0.5), (-11.0, -7.0, -0.5), (-11.0, 2.5, -0.5), (-11.0, -4.0, -0.5), (5.3, -8.5, 3.5), (6.5, -8.5, 3.5), (0.9, -8.5, 3.5), (1.7, -8.5, 3.5), (3.833, 16.5, 3.5), (0.0, 16.0, 3.5), (-5.3, -8.5, 3.5), (-6.5, -8.5, 3.5), (-0.9, -8.5, 3.5), (-1.7, -8.5, 3.5), (-3.833, 16.5, 3.5), (7.5, -8.5, 3.5), (7.5, 16.5, 3.5), (7.5, 5.5, 3.5), (7.5, -7.5, 3.5), (0.0, -8.5, 3.5), (11.5, 5.5, 3.5), (11.5, -7.5, 3.5), (11.5, 2.5, 3.5), (11.5, -4.0, 3.5), (0.0, -8.0, 3.5), (-7.5, 16.5, 3.5), (-7.5, -8.5, 3.5), (-7.5, 5.5, 3.5), (-7.5, -7.5, 3.5), (-11.5, 5.5, 3.5), (-11.5, -7.5, 3.5), (-11.5, 2.5, 3.5), (-11.5, -4.0, 3.5), (7.5, 15.0, -0.5), (7.5, 8.5, -0.5), (7.0, 15.0, -0.5), (7.0, 8.5, -0.5), (-7.5, 15.0, -0.5), (-7.5, 8.5, -0.5), (-7.0, 15.0, -0.5), (-7.0, 8.5, -0.5)], [], [(117, 0, 118), (22, 18, 6, 10), (8, 10, 11, 9), (20, 22, 10, 8), (99, 97, 14, 16), (37, 96, 13, 19, 36), (96, 98, 15, 13), (98, 99, 16, 15), (19, 18, 22, 36), (17, 20, 8, 5), (20, 21, 23, 22), (30, 27, 29, 31), (24, 7, 2, 25), (17, 32, 34, 20), (33, 12, 38, 39), (20, 34, 35, 21), (36, 22, 23, 37), (39, 38, 40, 41), (123, 124, 42), (64, 52, 48, 60), (50, 51, 53, 52), (62, 50, 52, 64), (116, 58, 56, 114), (79, 78, 61, 55, 113), (113, 55, 57, 115), (115, 57, 58, 116), (61, 78, 64, 60), (59, 47, 50, 62), (62, 64, 65, 63), (72, 73, 71, 69), (66, 67, 44, 49), (59, 62, 76, 74), (75, 81, 80, 54), (62, 63, 77, 76), (78, 79, 65, 64), (81, 83, 82, 80), (118, 0, 85, 84, 128), (54, 80, 82, 114, 56), (141, 143, 109, 105), (124, 139, 103, 106, 42), (127, 46, 45, 112, 102, 138), (75, 137, 101, 83, 81), (33, 39, 41, 101, 137), (12, 14, 97, 40, 38), (131, 88, 92, 134), (26, 27, 30, 87, 130), (121, 129, 86, 95, 3, 4), (5, 8, 9, 86, 129), (110, 111, 145, 144), (111, 109, 143, 145), (108, 110, 144, 142), (105, 103, 139, 141), (93, 135, 136, 94), (94, 136, 134, 92), (91, 133, 135, 93), (88, 131, 128, 84), (73, 108, 142, 70, 71), (69, 68, 140, 104, 72), (53, 104, 140, 48, 52), (50, 47, 138, 102, 51), (107, 89, 132, 125, 43), (43, 125, 126), (31, 29, 28, 133, 91), (100, 35, 34, 32, 122), (100, 122, 74, 76, 77), (11, 10, 6, 130, 87), (89, 90, 1, 119, 132), (1, 120, 119), (149, 148, 146, 147), (153, 151, 150, 152)])
_uv = me_cube_009.uv_layers.new(name='UVMap')
_uv.uv.foreach_set('vector', [0.5652, 0.7786, 0.5652, 0.7665, 0.5871, 0.7604, 0.5317, 0.5527, 0.595, 0.5535, 0.595, 0.5535, 0.5317, 0.5527, 0.5314, 0.5107, 0.5317, 0.5527, 0.4684, 0.5518, 0.4686, 0.5103, 0.5314, 0.5107, 0.5317, 0.5527, 0.5317, 0.5527, 0.5314, 0.5107, 0.4905, 0.655, 0.4905, 0.715, 0.5662, 0.715, 0.5662, 0.655, 0.4934, 0.535, 0.4905, 0.535, 0.5662, 0.535, 0.5662, 0.535, 0.5064, 0.535, 0.4905, 0.535, 0.4905, 0.595, 0.5662, 0.595, 0.5662, 0.535, 0.4905, 0.595, 0.4905, 0.655, 0.5662, 0.655, 0.5662, 0.595, 0.5662, 0.535, 0.595, 0.5535, 0.5317, 0.5527, 0.5064, 0.535, 0.5941, 0.511, 0.5314, 0.5107, 0.5314, 0.5107, 0.5941, 0.511, 0.5314, 0.5107, 0.4686, 0.5103, 0.4684, 0.5518, 0.5317, 0.5527, 0.4822, 0.535, 0.5178, 0.535, 0.5178, 0.535, 0.4822, 0.535, 0.5233, 0.535, 0.5479, 0.535, 0.5479, 0.535, 0.5233, 0.535, 0.5941, 0.511, 0.5933, 0.5, 0.5012, 0.5, 0.5314, 0.5107, 0.6049, 0.75, 0.5662, 0.715, 0.5026, 0.715, 0.5131, 0.75, 0.5314, 0.5107, 0.5012, 0.5, 0.4787, 0.5, 0.4686, 0.5103, 0.5064, 0.535, 0.5317, 0.5527, 0.4684, 0.5518, 0.4934, 0.535, 0.5131, 0.75, 0.5026, 0.715, 0.4782, 0.715, 0.4783, 0.75, 0.5652, 0.7786, 0.5871, 0.7604, 0.5652, 0.7665, 0.5317, 0.5527, 0.5317, 0.5527, 0.595, 0.5535, 0.595, 0.5535, 0.5314, 0.5107, 0.4686, 0.5103, 0.4684, 0.5518, 0.5317, 0.5527, 0.5314, 0.5107, 0.5314, 0.5107, 0.5317, 0.5527, 0.5317, 0.5527, 0.4905, 0.655, 0.5662, 0.655, 0.5662, 0.715, 0.4905, 0.715, 0.4934, 0.535, 0.5064, 0.535, 0.5662, 0.535, 0.5662, 0.535, 0.4905, 0.535, 0.4905, 0.535, 0.5662, 0.535, 0.5662, 0.595, 0.4905, 0.595, 0.4905, 0.595, 0.5662, 0.595, 0.5662, 0.655, 0.4905, 0.655, 0.5662, 0.535, 0.5064, 0.535, 0.5317, 0.5527, 0.595, 0.5535, 0.5941, 0.511, 0.5941, 0.511, 0.5314, 0.5107, 0.5314, 0.5107, 0.5314, 0.5107, 0.5317, 0.5527, 0.4684, 0.5518, 0.4686, 0.5103, 0.4822, 0.535, 0.4822, 0.535, 0.5178, 0.535, 0.5178, 0.535, 0.5233, 0.535, 0.5233, 0.535, 0.5479, 0.535, 0.5479, 0.535, 0.5941, 0.511, 0.5314, 0.5107, 0.5012, 0.5, 0.5933, 0.5, 0.6049, 0.75, 0.5131, 0.75, 0.5026, 0.715, 0.5662, 0.715, 0.5314, 0.5107, 0.4686, 0.5103, 0.4787, 0.5, 0.5012, 0.5, 0.5064, 0.535, 0.4934, 0.535, 0.4684, 0.5518, 0.5317, 0.5527, 0.5131, 0.75, 0.4783, 0.75, 0.4782, 0.715, 0.5026, 0.715, 0.5792, 0.7604, 0.5252, 0.7665, 0.4916, 0.7665, 0.4875, 0.75, 0.5875, 0.75, 0.5662, 0.715, 0.5026, 0.715, 0.4782, 0.715, 0.4905, 0.715, 0.5662, 0.715, 0.5579, 0.715, 0.5579, 0.715, 0.4917, 0.715, 0.4917, 0.715, 0.5792, 0.7604, 0.5875, 0.75, 0.4875, 0.75, 0.4916, 0.7665, 0.5252, 0.7665, 0.581, 0.429, 0.5788, 0.4404, 0.5239, 0.4714, 0.4914, 0.4652, 0.4875, 0.5, 0.5875, 0.5, 0.6049, 0.75, 0.6041, 0.875, 0.5204, 0.875, 0.4783, 0.75, 0.5131, 0.75, 0.6049, 0.75, 0.5131, 0.75, 0.4783, 0.75, 0.5204, 0.875, 0.6041, 0.875, 0.5662, 0.715, 0.5662, 0.715, 0.4905, 0.715, 0.4782, 0.715, 0.5026, 0.715, 0.5579, 0.715, 0.4917, 0.715, 0.4917, 0.715, 0.5579, 0.715, 0.5534, 0.535, 0.5178, 0.535, 0.4822, 0.535, 0.4917, 0.535, 0.5579, 0.535, 0.581, 0.429, 0.5875, 0.5, 0.4875, 0.5, 0.4914, 0.4652, 0.5239, 0.4714, 0.5788, 0.4404, 0.5941, 0.511, 0.5314, 0.5107, 0.4686, 0.5103, 0.4875, 0.5, 0.5875, 0.5, 0.4917, 0.595, 0.4917, 0.655, 0.5579, 0.655, 0.5579, 0.595, 0.4917, 0.655, 0.4917, 0.715, 0.5579, 0.715, 0.5579, 0.655, 0.4917, 0.535, 0.4917, 0.595, 0.5579, 0.595, 0.5579, 0.535, 0.4917, 0.715, 0.4875, 0.75, 0.5875, 0.75, 0.5579, 0.715, 0.4917, 0.595, 0.5579, 0.595, 0.5579, 0.655, 0.4917, 0.655, 0.4917, 0.655, 0.5579, 0.655, 0.5579, 0.715, 0.4917, 0.715, 0.4917, 0.535, 0.5579, 0.535, 0.5579, 0.595, 0.4917, 0.595, 0.4917, 0.715, 0.5579, 0.715, 0.5875, 0.75, 0.4875, 0.75, 0.4822, 0.535, 0.4917, 0.535, 0.5579, 0.535, 0.5534, 0.535, 0.5178, 0.535, 0.5178, 0.535, 0.5534, 0.535, 0.5579, 0.535, 0.4917, 0.535, 0.4822, 0.535, 0.4684, 0.5518, 0.4917, 0.535, 0.5579, 0.535, 0.595, 0.5535, 0.5317, 0.5527, 0.5314, 0.5107, 0.5941, 0.511, 0.5875, 0.5, 0.4875, 0.5, 0.4686, 0.5103, 0.4916, 0.8585, 0.465, 0.875, 0.545, 0.875, 0.5792, 0.8646, 0.5252, 0.8585, 0.5252, 0.8585, 0.5792, 0.8646, 0.5572, 0.8585, 0.4822, 0.535, 0.5178, 0.535, 0.5534, 0.535, 0.5579, 0.535, 0.4917, 0.535, 0.4552, 0.375, 0.4787, 0.5, 0.5012, 0.5, 0.5933, 0.5, 0.5555, 0.375, 0.4552, 0.375, 0.5555, 0.375, 0.5933, 0.5, 0.5012, 0.5, 0.4787, 0.5, 0.4684, 0.5518, 0.5317, 0.5527, 0.595, 0.5535, 0.5579, 0.535, 0.4917, 0.535, 0.465, 0.875, 0.4916, 0.8585, 0.5252, 0.8585, 0.5792, 0.8646, 0.545, 0.875, 0.5252, 0.8585, 0.5572, 0.8585, 0.5792, 0.8646, 0.4684, 0.5518, 0.4686, 0.5103, 0.4686, 0.5103, 0.4684, 0.5518, 0.4684, 0.5518, 0.4684, 0.5518, 0.4686, 0.5103, 0.4686, 0.5103])
me_cube_009.use_remesh_fix_poles = True
me_cube_009.use_remesh_preserve_attributes = False
me_cube_009.use_mirror_vertex_groups = False
me_cube_009.update()
me_cube_012 = bpy.data.meshes.new('Cube.012')
me_cube_012.from_pydata([(2.0, 5.5, 10.0), (4.0, 5.5, 8.0), (4.0, -5.5, 8.0), (2.0, -5.5, 10.0), (2.0, 5.0, 9.5), (3.5, 5.0, 8.0), (3.5, -5.0, 8.0), (2.0, -5.0, 9.5), (0.0, 5.5, 10.0), (-2.0, 5.5, 10.0), (-4.0, 5.5, 8.0), (-4.0, -5.5, 8.0), (-2.0, -5.5, 10.0), (0.0, -5.5, 10.0), (0.0, 5.0, 9.5), (-2.0, 5.0, 9.5), (-3.5, 5.0, 8.0), (-3.5, -5.0, 8.0), (-2.0, -5.0, 9.5), (0.0, -5.0, 9.5), (0.0, 5.5, 8.0), (0.0, -5.5, 8.0), (0.0, 5.0, 8.0), (0.0, -5.0, 8.0)], [], [(0, 3, 2, 1), (21, 2, 3, 13), (1, 20, 8, 0), (3, 0, 8, 13), (4, 5, 6, 7), (23, 19, 7, 6), (5, 4, 14, 22), (7, 19, 14, 4), (9, 10, 11, 12), (21, 13, 12, 11), (10, 9, 8, 20), (12, 13, 8, 9), (15, 18, 17, 16), (23, 17, 18, 19), (16, 22, 14, 15), (18, 15, 14, 19)])
_uv = me_cube_012.uv_layers.new(name='UVMap')
_uv.uv.foreach_set('vector', [0.6952, 0.5833, 0.6952, 0.6667, 0.6875, 0.6667, 0.6875, 0.5833, 0.75, 0.6667, 0.6875, 0.6667, 0.6952, 0.6667, 0.75, 0.6667, 0.6875, 0.5833, 0.0, 0.0, 0.0, 0.0, 0.6952, 0.5833, 0.6952, 0.6667, 0.6952, 0.5833, 0.0, 0.0, 0.75, 0.6667, 0.6952, 0.5833, 0.6875, 0.5833, 0.6875, 0.6667, 0.6952, 0.6667, 0.75, 0.6667, 0.75, 0.6667, 0.6952, 0.6667, 0.6875, 0.6667, 0.6875, 0.5833, 0.6952, 0.5833, 0.0, 0.0, 0.0, 0.0, 0.6952, 0.6667, 0.75, 0.6667, 0.0, 0.0, 0.6952, 0.5833, 0.6952, 0.5833, 0.6875, 0.5833, 0.6875, 0.6667, 0.6952, 0.6667, 0.75, 0.6667, 0.75, 0.6667, 0.6952, 0.6667, 0.6875, 0.6667, 0.6875, 0.5833, 0.6952, 0.5833, 0.0, 0.0, 0.0, 0.0, 0.6952, 0.6667, 0.75, 0.6667, 0.0, 0.0, 0.6952, 0.5833, 0.6952, 0.5833, 0.6952, 0.6667, 0.6875, 0.6667, 0.6875, 0.5833, 0.75, 0.6667, 0.6875, 0.6667, 0.6952, 0.6667, 0.75, 0.6667, 0.6875, 0.5833, 0.0, 0.0, 0.0, 0.0, 0.6952, 0.5833, 0.6952, 0.6667, 0.6952, 0.5833, 0.0, 0.0, 0.75, 0.6667])
me_cube_012.use_remesh_fix_poles = True
me_cube_012.use_remesh_preserve_attributes = False
me_cube_012.use_mirror_vertex_groups = False
me_cube_012.update()
me_cube_013 = bpy.data.meshes.new('Cube.013')
me_cube_013.from_pydata([(3.0, 9.5, 6.0), (2.0, 8.0, 6.0), (2.0, 8.0, 8.0), (3.0, 9.5, 8.0), (2.0, 12.5, 6.0), (3.0, 11.0, 6.0), (3.0, 11.0, 8.0), (2.0, 12.5, 8.0), (2.0, 8.5, 7.0), (2.5, 9.5, 7.0), (2.5, 11.0, 7.0), (2.0, 12.0, 7.0), (0.0, 13.0, 6.0), (0.0, 7.5, 6.0), (0.0, 7.5, 8.0), (0.0, 13.0, 8.0), (-3.0, 9.5, 6.0), (-2.0, 8.0, 6.0), (-2.0, 8.0, 8.0), (-3.0, 9.5, 8.0), (-2.0, 12.5, 6.0), (-3.0, 11.0, 6.0), (-3.0, 11.0, 8.0), (-2.0, 12.5, 8.0), (0.0, 8.0, 7.5), (0.0, 12.5, 7.5), (-2.0, 8.5, 7.0), (-2.5, 9.5, 7.0), (-2.5, 11.0, 7.0), (-2.0, 12.0, 7.0)], [], [(13, 1, 2, 14), (0, 5, 6, 3), (4, 12, 15, 7), (2, 1, 0, 3), (14, 2, 3, 6, 7, 15), (6, 5, 4, 7), (24, 25, 11, 10, 9, 8), (13, 14, 18, 17), (16, 19, 22, 21), (20, 23, 15, 12), (18, 19, 16, 17), (14, 15, 23, 22, 19, 18), (22, 23, 20, 21), (24, 26, 27, 28, 29, 25), (17, 16, 21, 20), (1, 4, 5, 0)])
_uv = me_cube_013.uv_layers.new(name='UVMap')
_uv.uv.foreach_set('vector', [0.75, 0.554, 0.6927, 0.556, 0.6927, 0.556, 0.75, 0.554, 0.6795, 0.5466, 0.6801, 0.5352, 0.6801, 0.5352, 0.6795, 0.5466, 0.6936, 0.5255, 0.75, 0.5252, 0.75, 0.5252, 0.6936, 0.5255, 0.6927, 0.556, 0.6927, 0.556, 0.6795, 0.5466, 0.6795, 0.5466, 0.75, 0.554, 0.6927, 0.556, 0.6795, 0.5466, 0.6801, 0.5352, 0.6936, 0.5255, 0.75, 0.5252, 0.6801, 0.5352, 0.6801, 0.5352, 0.6936, 0.5255, 0.6936, 0.5255, 0.75, 0.554, 0.75, 0.5252, 0.6936, 0.5255, 0.6801, 0.5352, 0.6795, 0.5466, 0.6927, 0.556, 0.75, 0.554, 0.75, 0.554, 0.6927, 0.556, 0.6927, 0.556, 0.6795, 0.5466, 0.6795, 0.5466, 0.6801, 0.5352, 0.6801, 0.5352, 0.6936, 0.5255, 0.6936, 0.5255, 0.75, 0.5252, 0.75, 0.5252, 0.6927, 0.556, 0.6795, 0.5466, 0.6795, 0.5466, 0.6927, 0.556, 0.75, 0.554, 0.75, 0.5252, 0.6936, 0.5255, 0.6801, 0.5352, 0.6795, 0.5466, 0.6927, 0.556, 0.6801, 0.5352, 0.6936, 0.5255, 0.6936, 0.5255, 0.6801, 0.5352, 0.75, 0.554, 0.6927, 0.556, 0.6795, 0.5466, 0.6801, 0.5352, 0.6936, 0.5255, 0.75, 0.5252, 0.6927, 0.556, 0.6795, 0.5466, 0.6801, 0.5352, 0.6936, 0.5255, 0.6927, 0.556, 0.6936, 0.5255, 0.6801, 0.5352, 0.6795, 0.5466])
me_cube_013.use_remesh_fix_poles = True
me_cube_013.use_remesh_preserve_attributes = False
me_cube_013.use_mirror_vertex_groups = False
me_cube_013.update()
me_cube = bpy.data.meshes.new('Cube')
me_cube.from_pydata([(7.5, -7.5, -4.0), (7.5, -7.5, 4.0), (7.5, 8.5, -4.0), (7.5, 8.5, 4.0), (0.0, 16.5, -6.0), (0.0, 16.5, 6.0), (0.0, -8.5, -6.0), (0.0, -8.5, 6.0), (7.5, 16.5, 6.0), (7.5, 16.5, -6.0), (6.5, -8.5, -4.0), (6.5, -8.5, 4.0), (11.5, 8.5, 4.0), (11.5, 8.5, -4.0), (11.5, -7.5, -4.0), (11.5, -7.5, 4.0), (7.5, -8.5, 6.0), (7.5, -8.5, -6.0), (0.5, -12.5, 4.0), (0.5, -8.5, -4.0), (0.5, -8.5, 4.0), (0.5, -12.5, -4.0), (6.5, -12.5, 4.0), (6.5, -12.5, -4.0), (4.0, 16.5, 6.0), (7.5, 16.5, 0.5), (4.0, 16.5, -6.0), (0.0, 16.5, 0.5), (0.0, 7.5, 6.0), (5.5, 16.5, 6.0), (7.5, 16.5, -4.0), (2.0, 16.5, -6.0), (0.0, 16.5, -4.0), (2.0, 16.5, 6.0), (7.5, 16.5, 5.0), (5.5, 16.5, -6.0), (0.0, 16.5, 5.0), (5.5, 16.5, 0.5), (0.0, 13.0, 6.0), (4.0, 16.5, -4.0), (4.0, 16.5, 5.0), (2.0, 16.5, 5.0), (2.0, 16.5, -4.0), (5.5, 16.5, -4.0), (5.5, 16.5, 5.0), (0.0, 21.5, 5.0), (0.0, 21.5, 0.5), (2.0, 21.5, 0.5), (4.0, 21.5, 0.5), (4.0, 21.5, 5.0), (0.0, 21.5, -4.0), (5.5, 21.5, 0.5), (4.0, 21.5, -4.0), (2.0, 21.5, 5.0), (2.0, 21.5, -4.0), (5.5, 21.5, -4.0), (5.5, 21.5, 5.0), (3.0, 13.0, 6.0), (3.0, 7.5, 6.0), (0.0, 5.5, 6.0), (0.0, -5.5, 6.0), (4.0, 5.5, 6.0), (4.0, -5.5, 6.0), (0.0, 5.5, 10.0), (0.0, -5.5, 10.0), (4.0, 5.5, 10.0), (4.0, -5.5, 10.0), (0.0, 13.0, 8.0), (0.0, 7.5, 8.0), (3.0, 13.0, 8.0), (3.0, 7.5, 8.0)], [], [(44, 29, 8, 34), (3, 1, 15, 12), (4, 31, 26, 35, 9, 17, 6), (8, 29, 24, 33, 5, 38, 57, 58, 28, 59, 61, 62, 60, 7, 16), (19, 10, 23, 21), (3, 2, 9, 30, 25, 34, 8), (2, 0, 17, 9), (1, 3, 8, 16), (0, 1, 16, 17), (13, 12, 15, 14), (2, 3, 12, 13), (1, 0, 14, 15), (0, 2, 13, 14), (11, 10, 17, 16), (10, 19, 6, 17), (20, 11, 16, 7), (19, 20, 7, 6), (23, 22, 18, 21), (20, 19, 21, 18), (11, 20, 18, 22), (10, 11, 22, 23), (43, 37, 25, 30), (39, 42, 54, 52), (41, 33, 24, 40), (44, 37, 51, 56), (27, 36, 45, 46), (36, 5, 33, 41), (31, 42, 39, 26), (4, 32, 42, 31), (41, 40, 49, 53), (35, 43, 30, 9), (26, 39, 43, 35), (40, 44, 56, 49), (37, 44, 34, 25), (43, 39, 52, 55), (40, 24, 29, 44), (54, 47, 48, 52), (47, 53, 49, 48), (46, 45, 53, 47), (50, 46, 47, 54), (52, 48, 51, 55), (48, 49, 56, 51), (37, 43, 55, 51), (36, 41, 53, 45), (32, 27, 46, 50), (42, 32, 50, 54), (64, 66, 65, 63), (28, 58, 70, 68), (59, 60, 64, 63), (60, 62, 66, 64), (61, 59, 63, 65), (62, 61, 65, 66), (68, 70, 69, 67), (57, 38, 67, 69), (58, 57, 69, 70), (38, 28, 68, 67)])
_uv = me_cube.uv_layers.new(name='UVMap')
_uv.uv.foreach_set('vector', [0.5625, 0.4688, 0.625, 0.4688, 0.625, 0.5, 0.5625, 0.5, 0.5572, 0.5325, 0.5572, 0.7175, 0.5572, 0.7175, 0.5572, 0.5325, 0.25, 0.5, 0.2812, 0.5, 0.3125, 0.5, 0.3438, 0.5, 0.375, 0.5, 0.375, 0.75, 0.25, 0.75, 0.625, 0.5, 0.6562, 0.5, 0.6875, 0.5, 0.7188, 0.5, 0.75, 0.5, 0.75, 0.5279, 0.6874, 0.5324, 0.6888, 0.5951, 0.75, 0.5925, 0.75, 0.6044, 0.6818, 0.6051, 0.679, 0.7354, 0.75, 0.7398, 0.75, 0.75, 0.625, 0.75, 0.3916, 0.8617, 0.3916, 0.7633, 0.3916, 0.7633, 0.3916, 0.8617, 0.5572, 0.5325, 0.4428, 0.5325, 0.375, 0.5, 0.4375, 0.5, 0.5, 0.5, 0.5625, 0.5, 0.625, 0.5, 0.4428, 0.5325, 0.4428, 0.7175, 0.375, 0.75, 0.375, 0.5, 0.5572, 0.7175, 0.5572, 0.5325, 0.625, 0.5, 0.625, 0.75, 0.4428, 0.7175, 0.5572, 0.7175, 0.625, 0.75, 0.375, 0.75, 0.4428, 0.5325, 0.5572, 0.5325, 0.5572, 0.7175, 0.4428, 0.7175, 0.4428, 0.5325, 0.5572, 0.5325, 0.5572, 0.5325, 0.4428, 0.5325, 0.5572, 0.7175, 0.4428, 0.7175, 0.4428, 0.7175, 0.5572, 0.7175, 0.4428, 0.7175, 0.4428, 0.5325, 0.4428, 0.5325, 0.4428, 0.7175, 0.6084, 0.7633, 0.3916, 0.7633, 0.375, 0.75, 0.625, 0.75, 0.3916, 0.7633, 0.3916, 0.8617, 0.375, 0.875, 0.375, 0.75, 0.6084, 0.8617, 0.6084, 0.7633, 0.625, 0.75, 0.625, 0.875, 0.3916, 0.8617, 0.6084, 0.8617, 0.625, 0.875, 0.375, 0.875, 0.3916, 0.7633, 0.6084, 0.7633, 0.6084, 0.8617, 0.3916, 0.8617, 0.6084, 0.8617, 0.3916, 0.8617, 0.3916, 0.8617, 0.6084, 0.8617, 0.6084, 0.7633, 0.6084, 0.8617, 0.6084, 0.8617, 0.6084, 0.7633, 0.3916, 0.7633, 0.6084, 0.7633, 0.6084, 0.7633, 0.3916, 0.7633, 0.4375, 0.4688, 0.5, 0.4688, 0.5, 0.5, 0.4375, 0.5, 0.4375, 0.4375, 0.4375, 0.4062, 0.4375, 0.4062, 0.4375, 0.4375, 0.5625, 0.4062, 0.625, 0.4062, 0.625, 0.4375, 0.5625, 0.4375, 0.5625, 0.4688, 0.5, 0.4688, 0.5, 0.4688, 0.5625, 0.4688, 0.0, 0.0, 0.0, 0.0, 0.0, 0.0, 0.0, 0.0, 0.5625, 0.375, 0.625, 0.375, 0.625, 0.4062, 0.5625, 0.4062, 0.375, 0.4062, 0.4375, 0.4062, 0.4375, 0.4375, 0.375, 0.4375, 0.375, 0.375, 0.4375, 0.375, 0.4375, 0.4062, 0.375, 0.4062, 0.5625, 0.4062, 0.5625, 0.4375, 0.5625, 0.4375, 0.5625, 0.4062, 0.375, 0.4688, 0.4375, 0.4688, 0.4375, 0.5, 0.375, 0.5, 0.375, 0.4375, 0.4375, 0.4375, 0.4375, 0.4688, 0.375, 0.4688, 0.5625, 0.4375, 0.5625, 0.4688, 0.5625, 0.4688, 0.5625, 0.4375, 0.5, 0.4688, 0.5625, 0.4688, 0.5625, 0.5, 0.5, 0.5, 0.4375, 0.4688, 0.4375, 0.4375, 0.4375, 0.4375, 0.4375, 0.4688, 0.5625, 0.4375, 0.625, 0.4375, 0.625, 0.4688, 0.5625, 0.4688, 0.4375, 0.4062, 0.5, 0.4062, 0.5, 0.4375, 0.4375, 0.4375, 0.5, 0.4062, 0.5625, 0.4062, 0.5625, 0.4375, 0.5, 0.4375, 0.5, 0.375, 0.5625, 0.375, 0.5625, 0.4062, 0.5, 0.4062, 0.4375, 0.375, 0.5, 0.375, 0.5, 0.4062, 0.4375, 0.4062, 0.4375, 0.4375, 0.5, 0.4375, 0.5, 0.4688, 0.4375, 0.4688, 0.5, 0.4375, 0.5625, 0.4375, 0.5625, 0.4688, 0.5, 0.4688, 0.5, 0.4688, 0.4375, 0.4688, 0.4375, 0.4688, 0.5, 0.4688, 0.5625, 0.375, 0.5625, 0.4062, 0.5625, 0.4062, 0.5625, 0.375, 0.0, 0.0, 0.0, 0.0, 0.0, 0.0, 0.0, 0.0, 0.4375, 0.4062, 0.4375, 0.375, 0.4375, 0.375, 0.4375, 0.4062, 0.75, 0.7398, 0.679, 0.7354, 0.6818, 0.6051, 0.75, 0.6044, 0.75, 0.5925, 0.6888, 0.5951, 0.6888, 0.5951, 0.75, 0.5925, 0.0, 0.0, 0.0, 0.0, 0.0, 0.0, 0.0, 0.0, 0.75, 0.7398, 0.679, 0.7354, 0.679, 0.7354, 0.75, 0.7398, 0.6818, 0.6051, 0.75, 0.6044, 0.75, 0.6044, 0.6818, 0.6051, 0.679, 0.7354, 0.6818, 0.6051, 0.6818, 0.6051, 0.679, 0.7354, 0.75, 0.5925, 0.6888, 0.5951, 0.6874, 0.5324, 0.75, 0.5279, 0.6874, 0.5324, 0.75, 0.5279, 0.75, 0.5279, 0.6874, 0.5324, 0.6888, 0.5951, 0.6874, 0.5324, 0.6874, 0.5324, 0.6888, 0.5951, 0.0, 0.0, 0.0, 0.0, 0.0, 0.0, 0.0, 0.0])
me_cube.use_remesh_fix_poles = True
me_cube.use_remesh_preserve_attributes = False
me_cube.use_mirror_vertex_groups = False
me_cube.update()
me_cube_011 = bpy.data.meshes.new('Cube.011')
me_cube_011.from_pydata([(-7.0, -8.0, -4.5), (-7.0, -8.0, -3.5), (-7.0, 4.5, -4.5), (-7.0, 5.0, -3.5), (7.0, -8.0, -4.5), (7.0, -8.0, -3.5), (7.0, 4.5, -4.5), (7.0, 5.0, -3.5), (-7.0, 8.5, -4.5), (-7.0, 9.5, -3.5), (-7.0, 16.0, -4.5), (-7.0, 16.0, -3.5), (7.0, 8.5, -4.5), (7.0, 16.0, -4.5), (7.0, 16.0, -3.5), (2.5, 4.5, -4.5), (0.0, 4.5, -4.5), (-2.5, 4.5, -4.5), (-2.5, 5.0, -3.5), (0.0, 5.0, -3.5), (2.5, 5.0, -3.5), (-2.5, -8.0, -4.5), (0.0, -8.0, -4.5), (2.5, -8.0, -4.5), (2.5, -8.0, -3.5), (0.0, -8.0, -3.5), (-2.5, -8.0, -3.5), (-7.0, 9.0, -4.5), (-2.5, 9.0, -4.5), (2.5, 9.5, -3.5), (7.0, 9.5, -3.5), (7.0, 9.0, -4.5), (2.5, 9.0, -4.5), (2.5, 16.0, -4.5), (0.0, 16.0, -4.5), (-2.5, 16.0, -4.5), (-2.5, 16.0, -3.5), (0.0, 16.0, -3.5), (2.5, 16.0, -3.5), (-2.5, 8.5, -4.5), (0.0, 8.5, -4.5), (2.5, 8.5, -4.5), (0.0, 9.5, -3.5), (-2.5, 9.5, -3.5)], [], [(0, 1, 3, 2), (7, 6, 31, 30), (6, 7, 5, 4), (21, 26, 1, 0), (15, 6, 4, 23), (18, 3, 1, 26), (8, 9, 11, 10), (33, 38, 14, 13), (39, 43, 9, 8), (33, 13, 12, 41), (36, 11, 9, 43), (7, 20, 24, 5), (20, 19, 25, 24), (19, 18, 26, 25), (2, 17, 21, 0), (17, 16, 22, 21), (16, 15, 23, 22), (4, 5, 24, 23), (23, 24, 25, 22), (22, 25, 26, 21), (18, 17, 28, 43), (17, 18, 19, 16), (16, 19, 20, 15), (32, 29, 30, 31), (27, 9, 43, 28), (17, 2, 27, 28), (6, 15, 32, 31), (3, 18, 43, 9), (20, 7, 30, 29), (15, 20, 29, 32), (2, 3, 9, 27), (14, 38, 29, 30), (38, 37, 42, 29), (37, 36, 43, 42), (10, 35, 39, 8), (35, 34, 40, 39), (34, 33, 41, 40), (12, 30, 29, 41), (41, 29, 42, 40), (40, 42, 43, 39), (10, 11, 36, 35), (35, 36, 37, 34), (34, 37, 38, 33)])
_uv = me_cube_011.uv_layers.new(name='UVMap')
_uv.uv.foreach_set('vector', [0.375, 0.0, 0.625, 0.0, 0.625, 0.25, 0.375, 0.25, 0.625, 0.5, 0.375, 0.5, 0.375, 0.5, 0.625, 0.5, 0.375, 0.5, 0.625, 0.5, 0.625, 0.75, 0.375, 0.75, 0.375, 0.9375, 0.625, 0.9375, 0.625, 1.0, 0.375, 1.0, 0.3125, 0.5, 0.375, 0.5, 0.375, 0.75, 0.3125, 0.75, 0.8125, 0.5, 0.875, 0.5, 0.875, 0.75, 0.8125, 0.75, 0.375, 0.0, 0.625, 0.0, 0.625, 0.25, 0.375, 0.25, 0.375, 0.4375, 0.625, 0.4375, 0.625, 0.5, 0.375, 0.5, 0.375, 0.9375, 0.625, 0.9375, 0.625, 1.0, 0.375, 1.0, 0.3125, 0.5, 0.375, 0.5, 0.375, 0.75, 0.3125, 0.75, 0.8125, 0.5, 0.875, 0.5, 0.875, 0.75, 0.8125, 0.75, 0.625, 0.5, 0.6875, 0.5, 0.6875, 0.75, 0.625, 0.75, 0.6875, 0.5, 0.75, 0.5, 0.75, 0.75, 0.6875, 0.75, 0.75, 0.5, 0.8125, 0.5, 0.8125, 0.75, 0.75, 0.75, 0.125, 0.5, 0.1875, 0.5, 0.1875, 0.75, 0.125, 0.75, 0.1875, 0.5, 0.25, 0.5, 0.25, 0.75, 0.1875, 0.75, 0.25, 0.5, 0.3125, 0.5, 0.3125, 0.75, 0.25, 0.75, 0.375, 0.75, 0.625, 0.75, 0.625, 0.8125, 0.375, 0.8125, 0.375, 0.8125, 0.625, 0.8125, 0.625, 0.875, 0.375, 0.875, 0.375, 0.875, 0.625, 0.875, 0.625, 0.9375, 0.375, 0.9375, 0.625, 0.3125, 0.375, 0.3125, 0.375, 0.3125, 0.625, 0.3125, 0.375, 0.3125, 0.625, 0.3125, 0.625, 0.375, 0.375, 0.375, 0.375, 0.375, 0.625, 0.375, 0.625, 0.4375, 0.375, 0.4375, 0.375, 0.4375, 0.625, 0.4375, 0.625, 0.5, 0.375, 0.5, 0.375, 0.25, 0.625, 0.25, 0.625, 0.3125, 0.375, 0.3125, 0.1875, 0.5, 0.125, 0.5, 0.125, 0.5, 0.1875, 0.5, 0.375, 0.5, 0.3125, 0.5, 0.3125, 0.5, 0.375, 0.5, 0.875, 0.5, 0.8125, 0.5, 0.8125, 0.5, 0.875, 0.5, 0.6875, 0.5, 0.625, 0.5, 0.625, 0.5, 0.6875, 0.5, 0.375, 0.4375, 0.625, 0.4375, 0.625, 0.4375, 0.375, 0.4375, 0.375, 0.25, 0.625, 0.25, 0.625, 0.25, 0.375, 0.25, 0.625, 0.5, 0.6875, 0.5, 0.6875, 0.75, 0.625, 0.75, 0.6875, 0.5, 0.75, 0.5, 0.75, 0.75, 0.6875, 0.75, 0.75, 0.5, 0.8125, 0.5, 0.8125, 0.75, 0.75, 0.75, 0.125, 0.5, 0.1875, 0.5, 0.1875, 0.75, 0.125, 0.75, 0.1875, 0.5, 0.25, 0.5, 0.25, 0.75, 0.1875, 0.75, 0.25, 0.5, 0.3125, 0.5, 0.3125, 0.75, 0.25, 0.75, 0.375, 0.75, 0.625, 0.75, 0.625, 0.8125, 0.375, 0.8125, 0.375, 0.8125, 0.625, 0.8125, 0.625, 0.875, 0.375, 0.875, 0.375, 0.875, 0.625, 0.875, 0.625, 0.9375, 0.375, 0.9375, 0.375, 0.25, 0.625, 0.25, 0.625, 0.3125, 0.375, 0.3125, 0.375, 0.3125, 0.625, 0.3125, 0.625, 0.375, 0.375, 0.375, 0.375, 0.375, 0.625, 0.375, 0.625, 0.4375, 0.375, 0.4375])
me_cube_011.use_remesh_fix_poles = True
me_cube_011.use_remesh_preserve_attributes = False
me_cube_011.use_mirror_vertex_groups = False
me_cube_011.update()
me_cube_014 = bpy.data.meshes.new('Cube.014')
me_cube_014.from_pydata([(-7.0, 5.0, -4.5), (-7.0, 5.0, -3.5), (7.0, 5.0, -4.5), (7.0, 5.0, -3.5), (-7.0, 9.5, -3.5), (-7.0, 16.0, -4.5), (-7.0, 16.0, -3.5), (7.0, 16.0, -4.5), (7.0, 16.0, -3.5), (2.5, 5.0, -4.5), (0.0, 5.0, -4.5), (-2.5, 5.0, -4.5), (-2.5, 5.0, -3.5), (0.0, 5.0, -3.5), (2.5, 5.0, -3.5), (-7.0, 9.5, -4.5), (-2.5, 9.5, -4.5), (2.5, 9.5, -3.5), (7.0, 9.5, -3.5), (7.0, 9.5, -4.5), (2.5, 16.0, -4.5), (0.0, 16.0, -4.5), (-2.5, 16.0, -4.5), (-2.5, 16.0, -3.5), (0.0, 16.0, -3.5), (2.5, 16.0, -3.5), (0.0, 9.5, -4.5), (2.5, 9.5, -4.5), (0.0, 9.5, -3.5), (-2.5, 9.5, -3.5), (-7.0, -7.0, -4.5), (-7.0, -7.0, -3.5), (7.0, -7.0, -4.5), (11.0, -7.0, -3.5), (11.0, -7.0, -4.5), (7.0, -7.0, -3.5), (11.0, 5.0, -4.5), (11.0, 5.0, -3.5), (-11.0, -7.0, -3.5), (-11.0, -7.0, -4.5), (-11.0, 5.0, -4.5), (-11.0, 5.0, -3.5), (-7.0, -6.0, -4.5), (7.0, -6.0, -3.5), (-7.0, -6.0, -3.5), (7.0, -6.0, -4.5), (-2.0, -6.0, -3.5), (0.0, -6.0, -3.5), (2.0, -6.0, -3.5), (1.0, -6.0, -4.5), (0.0, -6.0, -4.5), (-1.0, -6.0, -4.5), (-2.0, -8.0, -3.5), (0.0, -8.0, -3.5), (2.0, -8.0, -3.5), (1.0, -8.0, -4.5), (0.0, -8.0, -4.5), (-1.0, -8.0, -4.5)], [], [(39, 38, 41, 40), (3, 2, 19, 18), (15, 4, 6, 5), (20, 25, 8, 7), (20, 7, 19, 27), (23, 6, 4, 29), (12, 11, 16, 29), (11, 12, 13, 10), (10, 13, 14, 9), (27, 17, 18, 19), (15, 4, 29, 16), (11, 0, 15, 16), (2, 9, 27, 19), (1, 12, 29, 4), (14, 3, 18, 17), (9, 14, 17, 27), (0, 1, 4, 15), (8, 25, 17, 18), (25, 24, 28, 17), (24, 23, 29, 28), (5, 22, 16, 15), (22, 21, 26, 16), (21, 20, 27, 26), (27, 17, 28, 26), (26, 28, 29, 16), (5, 6, 23, 22), (22, 23, 24, 21), (21, 24, 25, 20), (35, 32, 34, 33), (2, 3, 37, 36), (3, 14, 13, 12, 1, 31, 44, 46, 47, 48, 43, 35), (32, 2, 36, 34), (10, 9, 2, 32, 45, 49, 50, 51, 42, 30, 0, 11), (36, 37, 33, 34), (0, 30, 39, 40), (3, 35, 33, 37), (31, 1, 41, 38), (1, 0, 40, 41), (30, 31, 38, 39), (49, 45, 43, 48), (32, 35, 43, 45), (31, 30, 42, 44), (42, 51, 46, 44), (47, 46, 52, 53), (51, 50, 56, 57), (57, 56, 53, 52), (56, 55, 54, 53), (49, 48, 54, 55), (46, 51, 57, 52), (50, 49, 55, 56), (48, 47, 53, 54)])
_uv = me_cube_014.uv_layers.new(name='UVMap')
_uv.uv.foreach_set('vector', [0.375, 0.08333, 0.625, 0.08333, 0.625, 0.25, 0.375, 0.25, 0.625, 0.5, 0.375, 0.5, 0.375, 0.5, 0.625, 0.5, 0.375, 0.0, 0.625, 0.0, 0.625, 0.25, 0.375, 0.25, 0.375, 0.4375, 0.625, 0.4375, 0.625, 0.5, 0.375, 0.5, 0.3125, 0.5, 0.375, 0.5, 0.375, 0.75, 0.3125, 0.75, 0.8125, 0.5, 0.875, 0.5, 0.875, 0.75, 0.8125, 0.75, 0.625, 0.3125, 0.375, 0.3125, 0.375, 0.3125, 0.625, 0.3125, 0.375, 0.3125, 0.625, 0.3125, 0.625, 0.375, 0.375, 0.375, 0.375, 0.375, 0.625, 0.375, 0.625, 0.4375, 0.375, 0.4375, 0.375, 0.4375, 0.625, 0.4375, 0.625, 0.5, 0.375, 0.5, 0.375, 0.25, 0.625, 0.25, 0.625, 0.3125, 0.375, 0.3125, 0.1875, 0.5, 0.125, 0.5, 0.125, 0.5, 0.1875, 0.5, 0.375, 0.5, 0.3125, 0.5, 0.3125, 0.5, 0.375, 0.5, 0.875, 0.5, 0.8125, 0.5, 0.8125, 0.5, 0.875, 0.5, 0.6875, 0.5, 0.625, 0.5, 0.625, 0.5, 0.6875, 0.5, 0.375, 0.4375, 0.625, 0.4375, 0.625, 0.4375, 0.375, 0.4375, 0.375, 0.25, 0.625, 0.25, 0.625, 0.25, 0.375, 0.25, 0.625, 0.5, 0.6875, 0.5, 0.6875, 0.75, 0.625, 0.75, 0.6875, 0.5, 0.75, 0.5, 0.75, 0.75, 0.6875, 0.75, 0.75, 0.5, 0.8125, 0.5, 0.8125, 0.75, 0.75, 0.75, 0.125, 0.5, 0.1875, 0.5, 0.1875, 0.75, 0.125, 0.75, 0.1875, 0.5, 0.25, 0.5, 0.25, 0.75, 0.1875, 0.75, 0.25, 0.5, 0.3125, 0.5, 0.3125, 0.75, 0.25, 0.75, 0.375, 0.8125, 0.625, 0.8125, 0.625, 0.875, 0.375, 0.875, 0.375, 0.875, 0.625, 0.875, 0.625, 0.9375, 0.375, 0.9375, 0.375, 0.25, 0.625, 0.25, 0.625, 0.3125, 0.375, 0.3125, 0.375, 0.3125, 0.625, 0.3125, 0.625, 0.375, 0.375, 0.375, 0.375, 0.375, 0.625, 0.375, 0.625, 0.4375, 0.375, 0.4375, 0.625, 0.6667, 0.375, 0.6667, 0.375, 0.6667, 0.625, 0.6667, 0.375, 0.5, 0.625, 0.5, 0.625, 0.5, 0.375, 0.5, 0.625, 0.5, 0.625, 0.4375, 0.625, 0.375, 0.8125, 0.5, 0.875, 0.5, 0.625, 0.08333, 0.875, 0.6667, 0.8125, 0.6667, 0.75, 0.6667, 0.6875, 0.6667, 0.625, 0.6667, 0.625, 0.6667, 0.375, 0.6667, 0.375, 0.5, 0.375, 0.5, 0.375, 0.6667, 0.25, 0.5, 0.3125, 0.5, 0.375, 0.5, 0.375, 0.6667, 0.375, 0.6667, 0.3125, 0.6667, 0.25, 0.6667, 0.1875, 0.6667, 0.125, 0.6667, 0.125, 0.6667, 0.125, 0.5, 0.1875, 0.5, 0.375, 0.5, 0.625, 0.5, 0.625, 0.6667, 0.375, 0.6667, 0.125, 0.5, 0.125, 0.6667, 0.125, 0.6667, 0.125, 0.5, 0.625, 0.5, 0.625, 0.6667, 0.625, 0.6667, 0.625, 0.5, 0.875, 0.6667, 0.875, 0.5, 0.875, 0.5, 0.875, 0.6667, 0.625, 0.25, 0.375, 0.25, 0.375, 0.25, 0.625, 0.25, 0.375, 0.08333, 0.625, 0.08333, 0.625, 0.08333, 0.375, 0.08333, 0.375, 0.5208, 0.375, 0.6667, 0.625, 0.6667, 0.6875, 0.6667, 0.375, 0.6667, 0.625, 0.6667, 0.625, 0.6667, 0.375, 0.6667, 0.625, 0.08333, 0.375, 0.08333, 0.375, 0.08333, 0.625, 0.08333, 0.375, 0.08333, 0.375, 0.2292, 0.8125, 0.6667, 0.875, 0.6667, 0.75, 0.6667, 0.8125, 0.6667, 0.8125, 0.6667, 0.75, 0.6667, 0.1875, 0.6667, 0.25, 0.6667, 0.25, 0.6667, 0.1875, 0.6667, 0.375, 0.2292, 0.375, 0.375, 0.75, 0.6667, 0.8125, 0.6667, 0.375, 0.375, 0.375, 0.5208, 0.6875, 0.6667, 0.75, 0.6667, 0.375, 0.5208, 0.6875, 0.6667, 0.6875, 0.6667, 0.375, 0.5208, 0.8125, 0.6667, 0.375, 0.2292, 0.375, 0.2292, 0.8125, 0.6667, 0.25, 0.6667, 0.3125, 0.6667, 0.3125, 0.6667, 0.25, 0.6667, 0.6875, 0.6667, 0.75, 0.6667, 0.75, 0.6667, 0.6875, 0.6667])
me_cube_014.use_remesh_fix_poles = True
me_cube_014.use_remesh_preserve_attributes = False
me_cube_014.use_mirror_vertex_groups = False
me_cube_014.update()

# ---- objects
ob_floor4 = bpy.data.objects.new('Floor4', me_cube_002)
ob_cannon = bpy.data.objects.new('Cannon', me_cube_001)
ob_thruster_l = bpy.data.objects.new('Thruster.L', me_cube_003)
ob_thruster_r = bpy.data.objects.new('Thruster.R', me_cube_004)
ob_sideblasters_r = bpy.data.objects.new('SideBlasters.R', me_cube_005)
ob_sideblasters_l = bpy.data.objects.new('SideBlasters.L', me_cube_006)
ob_ship = bpy.data.objects.new('Ship', None)
ob_thrusters = bpy.data.objects.new('Thrusters', None)
ob_sideblasters = bpy.data.objects.new('SideBlasters', None)
ob_floor1 = bpy.data.objects.new('Floor1', me_cube_007)
ob_floor2 = bpy.data.objects.new('Floor2', me_cube_008)
ob_floor3 = bpy.data.objects.new('Floor3', me_cube_009)
ob_towerroof = bpy.data.objects.new('TowerRoof', me_cube_012)
ob_turretroof = bpy.data.objects.new('TurretRoof', me_cube_013)
ob_body = bpy.data.objects.new('Body', None)
ob_col = bpy.data.objects.new('Col', me_cube)
ob_floor_001 = bpy.data.objects.new('Floor.001', me_cube_011)
ob_floor = bpy.data.objects.new('Floor', me_cube_014)

# ---- transforms, parenting, visibility, modifiers, constraints
ob_floor4.parent = ob_body
ob_floor4.location = (0.0, 0.0, 0.0)
ob_floor4.lineart.crease_threshold = 0.0
ob_cannon.parent = ob_ship
ob_cannon.location = (0.0, 0.0, 0.0)
ob_cannon.lineart.crease_threshold = 0.0
ob_thruster_l.parent = ob_thrusters
ob_thruster_l.location = (0.0, 0.0, 0.0)
ob_thruster_l.lineart.crease_threshold = 0.0
ob_thruster_r.parent = ob_thrusters
ob_thruster_r.location = (0.0, 0.0, 0.0)
ob_thruster_r.lineart.crease_threshold = 0.0
ob_sideblasters_r.parent = ob_sideblasters
ob_sideblasters_r.location = (0.0, 0.0, 0.0)
ob_sideblasters_r.lineart.crease_threshold = 0.0
ob_sideblasters_l.parent = ob_sideblasters
ob_sideblasters_l.location = (0.0, 0.0, 0.0)
ob_sideblasters_l.lineart.crease_threshold = 0.0
ob_ship.location = (0.0, 0.0, 0.0)
ob_ship.empty_display_type = 'CUBE'
ob_ship.empty_display_size = 0.5
ob_ship.lineart.crease_threshold = 0.0
ob_thrusters.parent = ob_ship
ob_thrusters.location = (0.0, 0.0, 0.0)
ob_thrusters.empty_display_type = 'CUBE'
ob_thrusters.empty_display_size = 0.5
ob_thrusters.lineart.crease_threshold = 0.0
ob_sideblasters.parent = ob_ship
ob_sideblasters.location = (0.0, 0.0, 0.0)
ob_sideblasters.empty_display_type = 'CUBE'
ob_sideblasters.empty_display_size = 0.5
ob_sideblasters.lineart.crease_threshold = 0.0
ob_floor1.parent = ob_body
ob_floor1.location = (0.0, 0.0, 0.0)
ob_floor1.lineart.crease_threshold = 0.0
ob_floor2.parent = ob_body
ob_floor2.location = (0.0, 0.0, 0.0)
ob_floor2.lineart.crease_threshold = 0.0
ob_floor3.parent = ob_body
ob_floor3.location = (0.0, 0.0, 0.0)
ob_floor3.lineart.crease_threshold = 0.0
ob_towerroof.parent = ob_floor4
ob_towerroof.location = (0.0, 0.0, 0.0)
ob_towerroof.lineart.crease_threshold = 0.0
ob_turretroof.parent = ob_floor4
ob_turretroof.location = (0.0, 0.0, 0.0)
ob_turretroof.lineart.crease_threshold = 0.0
ob_body.parent = ob_ship
ob_body.location = (0.0, 0.0, 0.0)
ob_body.empty_display_type = 'CUBE'
ob_body.empty_display_size = 0.5
ob_body.lineart.crease_threshold = 0.0
ob_col.parent = ob_ship
ob_col.location = (0.0, 0.0, 0.0)
ob_col.lineart.crease_threshold = 0.0
_m = ob_col.modifiers.new('Mirror', 'MIRROR')
ob_floor_001.parent = ob_floor2
ob_floor_001.location = (0.0, 0.0, 0.0)
ob_floor_001.lineart.crease_threshold = 0.0
ob_floor.parent = ob_floor3
ob_floor.location = (0.0, 0.0, 4.0)
ob_floor.lineart.crease_threshold = 0.0

# ---- collection membership
col_collection.objects.link(ob_floor4)
col_collection.objects.link(ob_cannon)
col_collection.objects.link(ob_thruster_l)
col_collection.objects.link(ob_thruster_r)
col_collection.objects.link(ob_sideblasters_r)
col_collection.objects.link(ob_sideblasters_l)
col_collection.objects.link(ob_ship)
col_collection.objects.link(ob_thrusters)
col_collection.objects.link(ob_sideblasters)
col_collection.objects.link(ob_floor1)
col_collection.objects.link(ob_floor2)
col_collection.objects.link(ob_floor3)
col_collection.objects.link(ob_towerroof)
col_collection.objects.link(ob_turretroof)
col_collection.objects.link(ob_body)
col_collection.objects.link(ob_col)
col_collection.objects.link(ob_floor_001)
col_collection.objects.link(ob_floor)

# ---- scene / render settings (as saved in the file)
scene.frame_start = 1; scene.frame_end = 250; scene.frame_set(0)
scene.render.engine = 'BLENDER_EEVEE_NEXT'
scene.cycles.use_denoising = False
scene.cycles.samples = 128
scene.cycles.sampling_pattern = 'TABULATED_SOBOL'
scene.cycles.use_adaptive_sampling = False
scene.cycles.use_light_tree = False
scene.view_settings.view_transform = 'Filmic'
bpy.context.view_layer.update()

# ---- added for rendering (the .blend has no active camera and no usable light): camera, sun
cam_auto = bpy.data.cameras.new('AutoCamera')
cam_auto.lens = 50.0
cam_auto.sensor_width = 36.0
cam_auto.clip_end = 1000.0
ob_auto_camera = bpy.data.objects.new('AutoCamera', cam_auto)
scene.collection.objects.link(ob_auto_camera)
ob_auto_camera.location = (42.8735, -46.9481, 33.5488)
ob_auto_camera.rotation_euler = (1.09748, -7.21219e-08, 0.694738)
scene.camera = ob_auto_camera
light_auto_sun = bpy.data.lights.new('AutoSun', 'SUN')
light_auto_sun.energy = 3.0
light_auto_sun.angle = 0.0523599
ob_auto_sun = bpy.data.objects.new('AutoSun', light_auto_sun)
scene.collection.objects.link(ob_auto_sun)
ob_auto_sun.rotation_euler = (0.872665, 0.174533, 0.523599)
bpy.context.view_layer.update()
